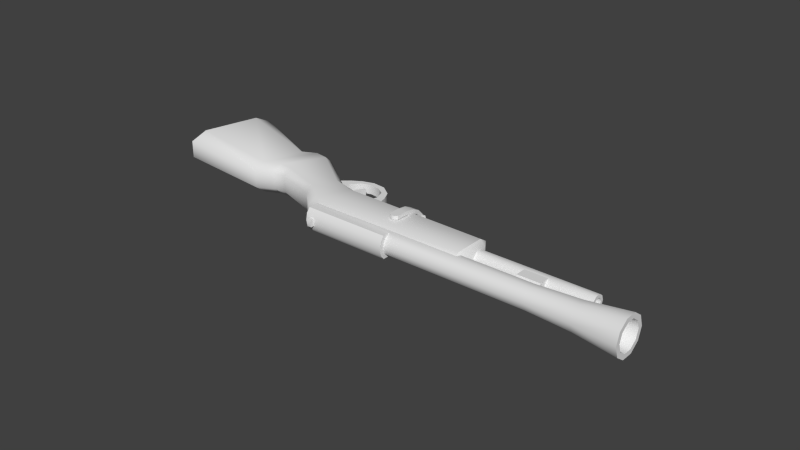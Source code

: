 # Source: rifle.blend  (saved by Blender 2.74.0; exported with 4.5.12 LTS)
import bpy
from mathutils import Matrix  # noqa: F401  (used for matrix-valued properties, if any)

bpy.ops.wm.read_factory_settings(use_empty=True)
scene = bpy.context.scene
scene.name = 'Scene'

# ---- collections
col_collection_1 = bpy.data.collections.new('Collection 1'); scene.collection.children.link(col_collection_1)
col_collection_2 = bpy.data.collections.new('Collection 2'); scene.collection.children.link(col_collection_2)
col_collection_2.hide_render = True
col_collection_2.hide_viewport = True
col_collection_6 = bpy.data.collections.new('Collection 6'); scene.collection.children.link(col_collection_6)
col_collection_6.hide_render = True
col_collection_6.hide_viewport = True
col_collection_7 = bpy.data.collections.new('Collection 7'); scene.collection.children.link(col_collection_7)
col_collection_7.hide_render = True
col_collection_7.hide_viewport = True
col_collection_11 = bpy.data.collections.new('Collection 11'); scene.collection.children.link(col_collection_11)
col_collection_11.hide_render = True
col_collection_11.hide_viewport = True
col_collection_12 = bpy.data.collections.new('Collection 12'); scene.collection.children.link(col_collection_12)
col_collection_12.hide_render = True
col_collection_12.hide_viewport = True

# ---- materials (node trees are filled in below, after node groups)
mat_rifle = bpy.data.materials.new('rifle')
mat_rifle.alpha_threshold = 0.0
mat_rifle.use_transparent_shadow = False
mat_rifle.roughness = 0.5

# ---- material node trees

# ---- world
world_world = bpy.data.worlds.new('World'); scene.world = world_world
world_world.color = (0.05088, 0.05088, 0.05088)
world_world.use_sun_shadow = False
world_world.sun_shadow_jitter_overblur = 0.0
world_world.cycles.sampling_method = 'MANUAL'
world_world.cycles.sample_map_resolution = 256
world_world.light_settings.distance = 30.0

# ---- meshes
me_circle_001 = bpy.data.meshes.new('Circle.001')
me_circle_001.from_pydata([(-0.3808, -1.768, 3.323), (1.845, -1.604, 3.323), (1.576, -1.227, 3.323), (2.48, -0.9523, 3.323), (2.092, -0.6978, 3.323), (2.861, -0.2729, 3.323), (2.341, -0.2729, 3.323), (-0.3808, -1.768, 4.429), (0.7614, -1.612, 3.323), (0.7614, -1.612, 4.429), (-0.3808, -2.223, 3.323), (0.8916, -2.054, 3.323), (-0.3808, -2.223, 4.429), (0.8916, -2.054, 4.429), (1.576, -1.227, 4.429), (1.845, -1.604, 4.429), (2.092, -0.6978, 4.429), (2.48, -0.9523, 4.429), (2.341, -0.2729, 4.429), (2.861, -0.2729, 4.429), (-1.611, -1.768, 3.323), (-1.611, -1.768, 4.429), (-1.611, -2.223, 4.429), (-1.611, -2.223, 3.323), (2.601, -0.5636, 2.89), (1.573, -0.5636, 2.89), (2.601, -0.5636, 4.862), (1.573, -0.5636, 4.862), (2.993, -0.5636, 3.284), (2.993, -0.5636, 4.468), (-1.877, -2.223, 4.13), (-1.877, -2.223, 3.622), (-1.877, -1.768, 3.622), (-1.877, -1.768, 4.13), (-5.185, -0.4216, -4.995), (-5.185, -0.4216, -4.481), (-5.645, -0.4216, -4.995), (-5.645, -0.4216, -4.481), (-1.083, -0.5884, 13.48), (-0.5827, -0.9517, 13.48), (0.03538, -0.9517, 13.48), (0.5354, -0.5884, 13.48), (-1.083, -0.5884, 28.02), (-0.5827, -0.9517, 28.02), (0.03538, -0.9517, 28.02), (0.5354, -0.5884, 28.02), (0.5354, -0.5884, 22.63), (0.03538, -0.9517, 22.63), (-0.5827, -0.9517, 22.63), (-1.083, -0.5884, 22.63), (0.5354, -0.5884, 19.8), (0.03538, -0.9517, 19.8), (-0.5827, -0.9517, 19.8), (-1.083, -0.5884, 19.8), (-1.913, -0.9517, 19.8), (-1.913, -0.9517, 22.63), (-2.216, -0.5884, 19.8), (-2.216, -0.5884, 22.63), (-0.7701, -0.3613, 28.02), (-0.4633, -0.5843, 28.02), (-0.08399, -0.5843, 28.02), (0.2229, -0.3613, 28.02), (-3.804, -1.363, -5.524), (-2.919, -1.363, -5.524), (-2.202, -0.8426, -5.524), (-4.52, -0.8426, 22.59), (-3.804, -1.363, 22.59), (-2.919, -1.363, 22.59), (-2.202, -0.8426, 22.59), (-5.256, -1.377, 33.16), (-4.085, -2.228, 33.16), (-2.638, -2.228, 33.16), (-1.467, -1.377, 33.16), (-1.984, -1.001, 27.98), (-2.835, -1.62, 27.98), (-3.887, -1.62, 27.98), (-4.738, -1.001, 27.98), (-4.772, -1.025, 33.16), (-3.9, -1.659, 33.16), (-2.823, -1.659, 33.16), (-1.951, -1.025, 33.16), (3.658, -0.5734, -8.842), (4.531, -0.5734, -7.81), (5.245, -0.5734, -6.659), (5.701, -0.5734, -5.225), (5.54, -0.5734, -3.623), (4.569, -0.5734, -2.269), (3.337, -0.5734, -1.694), (1.743, -0.5734, -1.323), (2.506, -0.5734, -7.238), (3.759, -0.5734, -7.216), (4.72, -0.5734, -6.319), (5.065, -0.5734, -5.187), (4.896, -0.5734, -3.877), (4.255, -0.5734, -2.909), (3.089, -0.5734, -2.522), (1.743, -0.5734, -2.936), (4.728, -1.923, -15.99), (-0.2684, -1.934, -17.18), (8.651, -2.033, -27.87), (1.681, -2.049, -29.57), (-0.2355, -1.064, -30.04), (10.57, -1.064, -27.4), (-1.479, -1.017, -17.48), (5.711, -1.017, -15.75), (5.413, -1.891, -12.58), (0.5576, -1.902, -13.71), (-0.2355, -1.017, -13.91), (6.206, -1.017, -12.38), (1.575, -1.842, -7.294), (-1.18, -1.853, -8.399), (-1.938, -1.017, -8.702), (2.333, -1.017, -6.991), (0.744, -1.817, -4.516), (-2.934, -1.831, -6.111), (-3.85, -1.017, -6.517), (1.739, -1.017, -4.231), (0.744, -1.65, 13.47), (-2.934, -1.65, 13.47), (-3.85, -1.017, 13.47), (1.739, -1.017, 13.47), (2.747, -1.315, -30.06), (8.089, -1.315, -28.76), (1.278, -0.7448, -30.42), (9.558, -0.7448, -28.4), (2.001, -0.3415, -5.598), (3.058, -0.3415, -5.543), (4.144, -0.3415, -5.163), (3.258, -0.3415, -6.118), (2.163, -0.3415, -6.385), (4.305, -0.3415, -5.518), (0.744, -1.017, 14.09), (-2.934, -1.017, 14.09), (-2.202, -0.8426, 5.075), (-2.919, -1.363, 5.075), (-3.804, -1.363, 5.075), (-4.52, -0.8426, 5.075), (-5.125, -0.8426, -5.524), (-4.704, -1.363, -5.524), (-4.704, -1.363, 5.075), (-5.125, -0.8426, 5.075), (6.547, -1.018, -14.02), (5.64, -1.906, -14.2), (-0.4085, -1.018, -15.37), (0.614, -1.915, -15.16), (-0.3808, 1.824, 3.323), (1.845, 1.66, 3.323), (1.576, 1.283, 3.323), (2.48, 1.008, 3.323), (2.092, 0.7538, 3.323), (2.861, 0.3289, 3.323), (2.341, 0.3289, 3.323), (-0.3808, 1.824, 4.429), (0.7614, 1.668, 3.323), (0.7614, 1.668, 4.429), (-0.3808, 2.279, 3.323), (0.8916, 2.11, 3.323), (-0.3808, 2.279, 4.429), (0.8916, 2.11, 4.429), (1.576, 1.283, 4.429), (1.845, 1.66, 4.429), (2.092, 0.7538, 4.429), (2.48, 1.008, 4.429), (2.341, 0.3289, 4.429), (2.861, 0.3289, 4.429), (-1.611, 1.824, 3.323), (-1.611, 1.824, 4.429), (-1.611, 2.279, 4.429), (-1.611, 2.279, 3.323), (2.601, 0.5635, 2.89), (1.573, 0.5635, 2.89), (2.601, 0.5635, 4.862), (1.573, 0.5635, 4.862), (2.993, 0.5635, 3.284), (2.993, 0.5635, 4.468), (-1.877, 2.279, 4.13), (-1.877, 2.279, 3.622), (-1.877, 1.824, 3.622), (-1.877, 1.824, 4.13), (-5.297, -0.0006213, -4.995), (-5.297, -0.0006213, -4.481), (-5.757, -0.0006213, -4.995), (-5.757, -0.0006213, -4.481), (-5.185, 0.4204, -4.995), (-5.185, 0.4204, -4.481), (-5.645, 0.4204, -4.995), (-5.645, 0.4204, -4.481), (-1.274, -0.0006213, 13.48), (-1.083, 0.5872, 13.48), (-0.5827, 0.9504, 13.48), (0.03538, 0.9504, 13.48), (0.5354, 0.5872, 13.48), (0.7264, -0.0006213, 13.48), (-1.274, -0.0006213, 28.02), (-1.083, 0.5872, 28.02), (-0.5827, 0.9504, 28.02), (0.03538, 0.9504, 28.02), (0.5354, 0.5872, 28.02), (0.7264, -0.0006213, 28.02), (-1.274, -0.0006213, 22.63), (0.7264, -0.0006213, 22.63), (0.5354, 0.5872, 22.63), (0.03538, 0.9504, 22.63), (-0.5827, 0.9504, 22.63), (-1.083, 0.5872, 22.63), (-1.274, -0.0006213, 19.8), (0.7264, -0.0006213, 19.8), (0.5354, 0.5872, 19.8), (0.03538, 0.9504, 19.8), (-0.5827, 0.9504, 19.8), (-1.083, 0.5872, 19.8), (-1.913, 0.9504, 19.8), (-1.913, 0.9504, 22.63), (-2.216, 0.5872, 19.8), (-2.216, 0.5872, 22.63), (-2.216, -0.0006213, 22.63), (-2.216, -0.0006213, 19.8), (-0.8873, -0.0006213, 28.02), (-0.7701, 0.3601, 28.02), (-0.4633, 0.583, 28.02), (-0.08399, 0.583, 28.02), (0.2229, 0.3601, 28.02), (0.3401, -0.0006213, 28.02), (-0.2736, -0.0006213, 24.55), (-3.804, 1.362, -5.524), (-2.919, 1.362, -5.524), (-2.202, 0.8413, -5.524), (-1.929, -0.0006213, -5.524), (-4.794, -0.0006213, 22.59), (-4.52, 0.8413, 22.59), (-3.804, 1.362, 22.59), (-2.919, 1.362, 22.59), (-2.202, 0.8413, 22.59), (-1.929, -0.0006213, 22.59), (-5.703, -0.0006213, 33.16), (-5.256, 1.376, 33.16), (-4.085, 2.226, 33.16), (-2.638, 2.226, 33.16), (-1.467, 1.376, 33.16), (-1.02, -0.0006213, 33.16), (-5.064, -0.0006213, 27.98), (-1.659, -0.0006213, 27.98), (-1.984, 0.9999, 27.98), (-2.835, 1.618, 27.98), (-3.887, 1.618, 27.98), (-4.738, 0.9999, 27.98), (-5.105, -0.0006213, 33.16), (-4.772, 1.024, 33.16), (-3.9, 1.657, 33.16), (-2.823, 1.657, 33.16), (-1.951, 1.024, 33.16), (-1.618, -0.0006213, 33.16), (-3.361, -0.0006213, 26.56), (-3.361, -0.0006213, -5.524), (3.658, 0.5722, -8.842), (4.531, 0.5722, -7.81), (5.245, 0.5722, -6.659), (5.701, 0.5722, -5.225), (5.54, 0.5722, -3.623), (4.569, 0.5722, -2.269), (3.337, 0.5722, -1.694), (1.743, 0.5722, -1.323), (2.506, 0.5722, -7.238), (3.759, 0.5722, -7.216), (4.72, 0.5722, -6.319), (5.065, 0.5722, -5.187), (4.896, 0.5722, -3.877), (4.255, 0.5722, -2.909), (3.089, 0.5722, -2.522), (1.743, 0.5722, -2.936), (4.728, 1.922, -15.99), (-0.2684, 1.933, -17.18), (8.651, 2.032, -27.87), (1.681, 2.047, -29.57), (-0.2355, 1.063, -30.04), (10.57, 1.063, -27.4), (-1.479, 1.016, -17.48), (5.711, 1.016, -15.75), (-0.2355, -0.0006213, -30.04), (10.57, -0.0006213, -27.4), (-1.479, -0.0006213, -17.48), (5.711, -0.0006213, -15.75), (5.413, 1.89, -12.58), (0.5576, 1.901, -13.71), (-0.2355, 1.016, -13.91), (6.206, 1.016, -12.38), (-0.2355, -0.0006213, -13.91), (6.206, -0.0006213, -12.38), (1.575, 1.841, -7.294), (-1.18, 1.851, -8.399), (-1.938, 1.016, -8.702), (2.333, 1.016, -6.991), (-1.938, -0.0006213, -8.702), (2.333, -0.0006213, -6.991), (0.744, 1.815, -4.516), (-2.934, 1.83, -6.111), (-3.85, 1.016, -6.517), (1.739, 1.016, -4.231), (-3.85, -0.0006213, -6.517), (1.739, -0.0006213, -4.231), (0.744, 1.649, 13.47), (-2.934, 1.649, 13.47), (-3.85, 1.016, 13.47), (1.739, 1.016, 13.47), (-3.85, -0.0006213, 13.47), (1.739, -0.0006213, 13.47), (2.747, 1.313, -30.06), (8.089, 1.313, -28.76), (1.278, 0.7436, -30.42), (9.558, 0.7436, -28.4), (1.278, -0.0006213, -30.42), (9.558, -0.0006213, -28.4), (2.759, -0.0006213, -30.06), (8.071, -0.0006213, -28.77), (2.001, 0.3414, -5.598), (3.058, 0.3414, -5.543), (4.144, 0.3414, -5.163), (3.258, 0.3414, -6.118), (2.163, 0.3414, -6.385), (4.305, 0.3414, -5.518), (0.744, -0.0006213, 14.09), (-2.934, -0.0006213, 14.09), (0.744, 1.016, 14.09), (-2.934, 1.016, 14.09), (-4.794, -0.0006213, 5.075), (-1.929, -0.0006213, 5.075), (-2.202, 0.8413, 5.075), (-2.919, 1.362, 5.075), (-3.804, 1.362, 5.075), (-4.52, 0.8413, 5.075), (-5.125, 0.8413, -5.524), (-5.297, -0.0006213, -5.524), (-4.704, 1.362, -5.524), (-4.704, 1.362, 5.075), (-5.125, 0.8413, 5.075), (-5.297, -0.0006213, 5.075), (6.547, -0.0006213, -14.02), (6.547, 1.017, -14.02), (5.64, 1.905, -14.2), (-0.4085, -0.0006213, -15.37), (-0.4085, 1.017, -15.37), (0.614, 1.914, -15.16)], [], [(0, 8, 11, 10), (15, 14, 9, 13), (4, 6, 5, 3), (15, 17, 16, 14), (2, 4, 3, 1), (13, 9, 7, 12), (8, 2, 1, 11), (12, 7, 21, 22), (0, 10, 23, 20), (17, 19, 18, 16), (170, 169, 24, 25), (24, 26, 27, 25), (173, 174, 29, 28), (31, 32, 20, 23), (22, 21, 33, 30), (30, 33, 32, 31), (7, 9, 8, 0), (9, 14, 2, 8), (14, 16, 4, 2), (16, 18, 6, 4), (10, 11, 13, 12), (11, 1, 15, 13), (1, 3, 17, 15), (3, 5, 19, 17), (7, 0, 32, 33), (10, 12, 30, 31), (10, 31, 23), (0, 20, 32), (12, 22, 30), (7, 33, 21), (29, 26, 24, 28), (169, 173, 28, 24), (174, 171, 26, 29), (26, 171, 172, 27), (36, 37, 182, 181), (35, 180, 182, 37), (179, 34, 36, 181), (36, 34, 35, 37), (200, 198, 45, 46), (46, 45, 44, 47), (47, 44, 43, 48), (48, 43, 42, 49), (49, 42, 193, 199), (51, 47, 48, 52), (50, 46, 47, 51), (206, 200, 46, 50), (53, 52, 54, 56), (205, 53, 56, 216), (192, 206, 50, 41), (41, 50, 51, 40), (40, 51, 52, 39), (39, 52, 53, 38), (38, 53, 205, 187), (56, 57, 215, 216), (54, 55, 57, 56), (48, 49, 57, 55), (49, 199, 215, 57), (52, 48, 55, 54), (45, 198, 222, 61), (44, 45, 61, 60), (43, 44, 60, 59), (42, 43, 59, 58), (193, 42, 58, 217), (61, 222, 223), (60, 61, 223), (59, 60, 223), (58, 59, 223), (217, 58, 223), (325, 233, 68, 133), (133, 68, 67, 134), (134, 67, 66, 135), (135, 66, 65, 136), (136, 65, 228, 324), (73, 241, 239, 72), (74, 73, 72, 71), (75, 74, 71, 70), (76, 75, 70, 69), (240, 76, 69, 234), (228, 65, 76, 240), (65, 66, 75, 76), (66, 67, 74, 75), (67, 68, 73, 74), (68, 233, 241, 73), (72, 239, 251, 80), (71, 72, 80, 79), (70, 71, 79, 78), (69, 70, 78, 77), (234, 69, 77, 246), (80, 251, 252), (79, 80, 252), (78, 79, 252), (77, 78, 252), (246, 77, 252), (227, 64, 253), (64, 63, 253), (63, 62, 253), (88, 96, 95, 87), (87, 95, 94, 86), (86, 94, 93, 85), (85, 93, 92, 84), (84, 92, 91, 83), (83, 91, 90, 82), (82, 90, 89, 81), (126, 128, 130, 127), (125, 129, 128, 126), (316, 127, 130, 319), (318, 317, 128, 129), (262, 89, 90, 263), (260, 87, 86, 259), (258, 85, 84, 257), (315, 126, 127, 316), (256, 83, 82, 255), (267, 94, 95, 268), (265, 92, 93, 266), (263, 90, 91, 264), (261, 88, 87, 260), (259, 86, 85, 258), (314, 125, 126, 315), (257, 84, 83, 256), (268, 95, 96, 269), (266, 93, 94, 267), (317, 319, 130, 128), (264, 91, 92, 265), (98, 100, 99, 97), (142, 141, 108, 105), (103, 101, 100, 98), (280, 278, 101, 103), (97, 99, 102, 104), (141, 336, 287, 108), (102, 99, 122, 124), (100, 101, 123, 121), (104, 102, 279, 281), (105, 108, 112, 109), (339, 143, 107, 286), (143, 144, 106, 107), (144, 142, 105, 106), (109, 112, 116, 113), (112, 293, 299, 116), (108, 287, 293, 112), (286, 107, 111, 292), (107, 106, 110, 111), (119, 118, 132), (113, 116, 120, 117), (292, 111, 115, 298), (111, 110, 114, 115), (110, 109, 113, 114), (117, 120, 131), (320, 131, 120, 305), (116, 299, 305, 120), (298, 115, 119, 304), (115, 114, 118, 119), (279, 102, 124, 311), (101, 278, 310, 123), (99, 100, 121, 122), (123, 310, 312, 121), (121, 312, 313, 122), (122, 313, 311, 124), (321, 132, 131, 320), (304, 119, 132, 321), (118, 117, 131, 132), (114, 113, 117, 118), (138, 139, 140, 137), (136, 324, 335, 140), (62, 135, 139, 138), (63, 134, 135, 62), (64, 133, 134, 63), (135, 136, 140, 139), (137, 140, 335, 331), (253, 137, 331), (227, 325, 133, 64), (253, 62, 138, 137), (98, 97, 142, 144), (103, 98, 144, 143), (280, 103, 143, 339), (104, 281, 336, 141), (97, 104, 141, 142), (106, 105, 109, 110), (145, 155, 156, 153), (160, 158, 154, 159), (149, 148, 150, 151), (160, 159, 161, 162), (147, 146, 148, 149), (158, 157, 152, 154), (153, 156, 146, 147), (157, 167, 166, 152), (145, 165, 168, 155), (162, 161, 163, 164), (169, 170, 172, 171), (176, 168, 165, 177), (167, 175, 178, 166), (175, 176, 177, 178), (152, 145, 153, 154), (154, 153, 147, 159), (159, 147, 149, 161), (161, 149, 151, 163), (155, 157, 158, 156), (156, 158, 160, 146), (146, 160, 162, 148), (148, 162, 164, 150), (152, 178, 177, 145), (155, 176, 175, 157), (155, 168, 176), (145, 177, 165), (157, 175, 167), (152, 166, 178), (174, 173, 169, 171), (185, 181, 182, 186), (184, 186, 182, 180), (179, 181, 185, 183), (185, 186, 184, 183), (200, 201, 197, 198), (201, 202, 196, 197), (202, 203, 195, 196), (203, 204, 194, 195), (204, 199, 193, 194), (208, 209, 203, 202), (207, 208, 202, 201), (206, 207, 201, 200), (210, 213, 211, 209), (205, 216, 213, 210), (192, 191, 207, 206), (191, 190, 208, 207), (190, 189, 209, 208), (189, 188, 210, 209), (188, 187, 205, 210), (213, 216, 215, 214), (211, 213, 214, 212), (203, 212, 214, 204), (204, 214, 215, 199), (209, 211, 212, 203), (197, 221, 222, 198), (196, 220, 221, 197), (195, 219, 220, 196), (194, 218, 219, 195), (193, 217, 218, 194), (221, 223, 222), (220, 223, 221), (219, 223, 220), (218, 223, 219), (217, 223, 218), (325, 326, 232, 233), (326, 327, 231, 232), (327, 328, 230, 231), (328, 329, 229, 230), (329, 324, 228, 229), (242, 238, 239, 241), (243, 237, 238, 242), (244, 236, 237, 243), (245, 235, 236, 244), (240, 234, 235, 245), (228, 240, 245, 229), (229, 245, 244, 230), (230, 244, 243, 231), (231, 243, 242, 232), (232, 242, 241, 233), (238, 250, 251, 239), (237, 249, 250, 238), (236, 248, 249, 237), (235, 247, 248, 236), (234, 246, 247, 235), (250, 252, 251), (249, 252, 250), (248, 252, 249), (247, 252, 248), (246, 252, 247), (227, 253, 226), (226, 253, 225), (225, 253, 224), (261, 260, 268, 269), (260, 259, 267, 268), (259, 258, 266, 267), (258, 257, 265, 266), (257, 256, 264, 265), (256, 255, 263, 264), (255, 254, 262, 263), (315, 316, 319, 317), (314, 315, 317, 318), (271, 270, 272, 273), (338, 282, 285, 337), (276, 271, 273, 274), (280, 276, 274, 278), (270, 277, 275, 272), (337, 285, 287, 336), (275, 309, 307, 272), (273, 306, 308, 274), (277, 281, 279, 275), (282, 288, 291, 285), (339, 286, 284, 340), (340, 284, 283, 341), (341, 283, 282, 338), (288, 294, 297, 291), (291, 297, 299, 293), (285, 291, 293, 287), (286, 292, 290, 284), (284, 290, 289, 283), (302, 323, 301), (294, 300, 303, 297), (292, 298, 296, 290), (290, 296, 295, 289), (289, 295, 294, 288), (300, 322, 303), (320, 305, 303, 322), (297, 303, 305, 299), (298, 304, 302, 296), (296, 302, 301, 295), (279, 311, 309, 275), (274, 308, 310, 278), (272, 307, 306, 273), (308, 306, 312, 310), (306, 307, 313, 312), (307, 309, 311, 313), (321, 320, 322, 323), (304, 321, 323, 302), (301, 323, 322, 300), (295, 301, 300, 294), (332, 330, 334, 333), (329, 334, 335, 324), (224, 332, 333, 328), (225, 224, 328, 327), (226, 225, 327, 326), (328, 333, 334, 329), (330, 331, 335, 334), (253, 331, 330), (227, 226, 326, 325), (253, 330, 332, 224), (271, 341, 338, 270), (276, 340, 341, 271), (280, 339, 340, 276), (277, 337, 336, 281), (270, 338, 337, 277), (283, 289, 288, 282), (255, 82, 81, 254), (27, 172, 170, 25)])
me_circle_001.polygons.foreach_set('use_smooth', [True] * 333)
_k = set([(0, 8), (0, 20), (1, 3), (1, 11), (2, 4), (2, 8), (3, 5), (4, 6), (7, 9), (7, 21), (9, 14), (10, 11), (10, 23), (12, 13), (12, 22), (13, 15), (14, 16), (15, 17), (16, 18), (17, 19), (20, 23), (20, 32), (21, 22), (21, 33), (22, 30), (23, 31), (24, 25), (24, 28), (24, 169), (25, 27), (25, 170), (26, 27), (26, 29), (26, 171), (27, 172), (28, 29), (30, 31), (32, 33), (34, 36), (35, 37), (36, 37), (36, 181), (37, 182), (42, 43), (42, 193), (43, 44), (44, 45), (45, 198), (48, 49), (48, 52), (48, 55), (49, 199), (52, 53), (52, 54), (53, 205), (54, 55), (54, 56), (55, 57), (56, 216), (57, 215), (58, 59), (58, 217), (59, 60), (60, 61), (61, 222), (62, 63), (62, 138), (63, 64), (64, 227), (69, 70), (69, 234), (70, 71), (71, 72), (72, 239), (77, 78), (77, 246), (78, 79), (79, 80), (80, 251), (81, 82), (82, 83), (83, 84), (84, 85), (85, 86), (86, 87), (87, 88), (89, 90), (90, 91), (91, 92), (92, 93), (93, 94), (94, 95), (95, 96), (99, 100), (99, 102), (100, 101), (101, 278), (102, 279), (117, 118), (117, 120), (118, 119), (119, 304), (120, 305), (125, 126), (126, 127), (127, 130), (127, 316), (128, 129), (128, 130), (130, 319), (135, 136), (135, 139), (136, 324), (137, 138), (137, 331), (138, 139), (139, 140), (140, 335), (145, 153), (145, 165), (146, 148), (146, 156), (147, 149), (147, 153), (148, 150), (149, 151), (152, 154), (152, 166), (154, 159), (155, 156), (155, 168), (157, 158), (157, 167), (158, 160), (159, 161), (160, 162), (161, 163), (162, 164), (165, 168), (165, 177), (166, 167), (166, 178), (167, 175), (168, 176), (169, 170), (169, 173), (170, 172), (171, 172), (171, 174), (173, 174), (175, 176), (177, 178), (181, 185), (182, 186), (183, 185), (184, 186), (185, 186), (193, 194), (194, 195), (195, 196), (196, 197), (197, 198), (199, 204), (203, 204), (203, 209), (203, 212), (205, 210), (209, 210), (209, 211), (211, 212), (211, 213), (212, 214), (213, 216), (214, 215), (217, 218), (218, 219), (219, 220), (220, 221), (221, 222), (224, 225), (224, 332), (225, 226), (226, 227), (234, 235), (235, 236), (236, 237), (237, 238), (238, 239), (246, 247), (247, 248), (248, 249), (249, 250), (250, 251), (254, 255), (255, 256), (256, 257), (257, 258), (258, 259), (259, 260), (260, 261), (262, 263), (263, 264), (264, 265), (265, 266), (266, 267), (267, 268), (268, 269), (272, 273), (272, 275), (273, 274), (274, 278), (275, 279), (300, 301), (300, 303), (301, 302), (302, 304), (303, 305), (314, 315), (315, 316), (316, 319), (317, 318), (317, 319), (324, 329), (328, 329), (328, 333), (330, 331), (330, 332), (332, 333), (333, 334), (334, 335)])
me_circle_001.attributes.new('sharp_edge', 'BOOLEAN', 'EDGE').data.foreach_set('value', [ (min(e.vertices), max(e.vertices)) in _k for e in me_circle_001.edges])
_uv = me_circle_001.uv_layers.new(name='UVMap')
_uv.uv.foreach_set('vector', [0.9307, 0.3582, 0.9302, 0.324, 0.9435, 0.3238, 0.9434, 0.3586, 0.9732, 0.2936, 0.9871, 0.2939, 0.987, 0.322, 0.9737, 0.3224, 0.9262, 0.2711, 0.9234, 0.2537, 0.9386, 0.2425, 0.9413, 0.2685, 0.9732, 0.2936, 0.9742, 0.2675, 0.989, 0.2697, 0.9871, 0.2939, 0.9289, 0.2958, 0.9262, 0.2711, 0.9413, 0.2685, 0.943, 0.2951, 0.9737, 0.3224, 0.987, 0.322, 0.9881, 0.3567, 0.9753, 0.3578, 0.9302, 0.324, 0.9289, 0.2958, 0.943, 0.2951, 0.9435, 0.3238, 0.9753, 0.3578, 0.9881, 0.3567, 0.9876, 0.3918, 0.9747, 0.3916, 0.9307, 0.3582, 0.9434, 0.3586, 0.946, 0.3918, 0.9332, 0.3928, 0.9742, 0.2675, 0.9764, 0.2425, 0.9912, 0.2529, 0.989, 0.2697, 0.9227, 0.09624, 0.8875, 0.09624, 0.8875, 0.0576, 0.9227, 0.0576, 0.9227, 0.02237, 0.9904, 0.02237, 0.9904, 0.0576, 0.9227, 0.0576, 0.8684, 0.09624, 0.8279, 0.09624, 0.8279, 0.0576, 0.8684, 0.0576, 0.9545, 0.3966, 0.9525, 0.4078, 0.9412, 0.4042, 0.946, 0.3918, 0.9747, 0.3916, 0.98, 0.4048, 0.9677, 0.4086, 0.9662, 0.3966, 0.9662, 0.3966, 0.9677, 0.4086, 0.9525, 0.4078, 0.9545, 0.3966, 0.4563, 0.7231, 0.4563, 0.6898, 0.4882, 0.6898, 0.4882, 0.7231, 0.4563, 0.6898, 0.4563, 0.6638, 0.4882, 0.6638, 0.4882, 0.6898, 0.4563, 0.6638, 0.4563, 0.6425, 0.4882, 0.6425, 0.4882, 0.6638, 0.4563, 0.6425, 0.4563, 0.6283, 0.4882, 0.6283, 0.4882, 0.6425, 0.9434, 0.3586, 0.9435, 0.3238, 0.9737, 0.3224, 0.9753, 0.3578, 0.9435, 0.3238, 0.943, 0.2951, 0.9732, 0.2936, 0.9737, 0.3224, 0.943, 0.2951, 0.9413, 0.2685, 0.9742, 0.2675, 0.9732, 0.2936, 0.9413, 0.2685, 0.9386, 0.2425, 0.9764, 0.2425, 0.9742, 0.2675, 0.4563, 0.7231, 0.4882, 0.7231, 0.4796, 0.7662, 0.4649, 0.7662, 0.9434, 0.3586, 0.9753, 0.3578, 0.9662, 0.3966, 0.9545, 0.3966, 0.9434, 0.3586, 0.9545, 0.3966, 0.946, 0.3918, 0.4882, 0.7231, 0.4882, 0.7585, 0.4796, 0.7662, 0.9753, 0.3578, 0.9747, 0.3916, 0.9662, 0.3966, 0.4563, 0.7231, 0.4649, 0.7662, 0.4563, 0.7585, 0.9768, 0.008928, 0.9904, 0.02237, 0.9227, 0.02237, 0.9363, 0.008928, 0.8875, 0.09624, 0.8684, 0.09624, 0.8684, 0.0576, 0.8875, 0.0576, 0.8279, 0.09624, 0.8088, 0.09624, 0.8088, 0.0576, 0.8279, 0.0576, 0.8088, 0.0576, 0.8088, 0.09624, 0.7736, 0.09624, 0.7736, 0.0576, 0.5192, 0.3816, 0.5187, 0.3709, 0.5273, 0.3717, 0.5273, 0.3805, 0.5179, 0.3609, 0.5273, 0.3626, 0.5273, 0.3717, 0.5187, 0.3709, 0.5273, 0.3891, 0.5186, 0.3909, 0.5192, 0.3816, 0.5273, 0.3805, 0.5192, 0.3816, 0.5096, 0.382, 0.5091, 0.3713, 0.5187, 0.3709, 0.7698, 0.5089, 0.7698, 0.4004, 0.7822, 0.4004, 0.7822, 0.5089, 0.7822, 0.5089, 0.7822, 0.4004, 0.7946, 0.4004, 0.7946, 0.5089, 0.7946, 0.5089, 0.7946, 0.4004, 0.8071, 0.4004, 0.8071, 0.5089, 0.8071, 0.5089, 0.8071, 0.4004, 0.8195, 0.4004, 0.8195, 0.5089, 0.8195, 0.5089, 0.8195, 0.4004, 0.832, 0.4004, 0.832, 0.5089, 0.7946, 0.5661, 0.7946, 0.5089, 0.8071, 0.5089, 0.8071, 0.5661, 0.7822, 0.5661, 0.7822, 0.5089, 0.7946, 0.5089, 0.7946, 0.5661, 0.7698, 0.5661, 0.7698, 0.5089, 0.7822, 0.5089, 0.7822, 0.5661, 0.9644, 0.612, 0.9743, 0.6227, 0.9434, 0.6166, 0.9406, 0.6077, 0.9616, 0.5963, 0.9644, 0.612, 0.9406, 0.6077, 0.9407, 0.5963, 0.7698, 0.6932, 0.7698, 0.5661, 0.7822, 0.5661, 0.7822, 0.6932, 0.7822, 0.6932, 0.7822, 0.5661, 0.7946, 0.5661, 0.7946, 0.6932, 0.7946, 0.6932, 0.7946, 0.5661, 0.8071, 0.5661, 0.8071, 0.6932, 0.8071, 0.6932, 0.8071, 0.5661, 0.8195, 0.5661, 0.8195, 0.6932, 0.8195, 0.6932, 0.8195, 0.5661, 0.832, 0.5661, 0.832, 0.6932, 0.9406, 0.6077, 0.8903, 0.6071, 0.89, 0.5963, 0.9407, 0.5963, 0.9434, 0.6166, 0.8875, 0.6168, 0.8903, 0.6071, 0.9406, 0.6077, 0.8558, 0.6235, 0.8658, 0.6123, 0.8903, 0.6071, 0.8875, 0.6168, 0.8658, 0.6123, 0.8687, 0.5963, 0.89, 0.5963, 0.8903, 0.6071, 0.9435, 0.6428, 0.8876, 0.643, 0.8875, 0.6168, 0.9434, 0.6166, 0.7591, 0.7247, 0.763, 0.7365, 0.7552, 0.7365, 0.7528, 0.7293, 0.7491, 0.7174, 0.7591, 0.7247, 0.7528, 0.7293, 0.7467, 0.7248, 0.7366, 0.7174, 0.7491, 0.7174, 0.7467, 0.7248, 0.739, 0.7248, 0.7266, 0.7247, 0.7366, 0.7174, 0.739, 0.7248, 0.7329, 0.7293, 0.7227, 0.7365, 0.7266, 0.7247, 0.7329, 0.7293, 0.7305, 0.7365, 0.8446, 0.7497, 0.8378, 0.7461, 0.8742, 0.6852, 0.8517, 0.7525, 0.8446, 0.7497, 0.8742, 0.6852, 0.859, 0.7545, 0.8517, 0.7525, 0.8742, 0.6852, 0.8666, 0.7557, 0.859, 0.7545, 0.8742, 0.6852, 0.8742, 0.7562, 0.8666, 0.7557, 0.8742, 0.6852, 0.6844, 0.4165, 0.6909, 0.7731, 0.6734, 0.7749, 0.6663, 0.4168, 0.6663, 0.4168, 0.6734, 0.7749, 0.6556, 0.7764, 0.6484, 0.4171, 0.6484, 0.4171, 0.6556, 0.7764, 0.6376, 0.7777, 0.6304, 0.4175, 0.6304, 0.4175, 0.6376, 0.7777, 0.6202, 0.7787, 0.6129, 0.4139, 0.6129, 0.4139, 0.6202, 0.7787, 0.6028, 0.7793, 0.5937, 0.4133, 0.6898, 0.8802, 0.7097, 0.8754, 0.7431, 0.9704, 0.7165, 0.9786, 0.6692, 0.8841, 0.6898, 0.8802, 0.7165, 0.9786, 0.6896, 0.9849, 0.6482, 0.887, 0.6692, 0.8841, 0.6896, 0.9849, 0.6625, 0.9894, 0.6269, 0.889, 0.6482, 0.887, 0.6625, 0.9894, 0.6353, 0.9923, 0.6055, 0.8901, 0.6269, 0.889, 0.6353, 0.9923, 0.6081, 0.9936, 0.6028, 0.7793, 0.6202, 0.7787, 0.6269, 0.889, 0.6055, 0.8901, 0.6202, 0.7787, 0.6376, 0.7777, 0.6482, 0.887, 0.6269, 0.889, 0.6376, 0.7777, 0.6556, 0.7764, 0.6692, 0.8841, 0.6482, 0.887, 0.6556, 0.7764, 0.6734, 0.7749, 0.6898, 0.8802, 0.6692, 0.8841, 0.6734, 0.7749, 0.6909, 0.7731, 0.7097, 0.8754, 0.6898, 0.8802, 0.53, 0.03504, 0.539, 0.06275, 0.527, 0.06275, 0.5203, 0.04212, 0.5065, 0.01792, 0.53, 0.03504, 0.5203, 0.04212, 0.5027, 0.02937, 0.4773, 0.01792, 0.5065, 0.01792, 0.5027, 0.02937, 0.481, 0.02937, 0.4538, 0.03504, 0.4773, 0.01792, 0.481, 0.02937, 0.4635, 0.04212, 0.4448, 0.06275, 0.4538, 0.03504, 0.4635, 0.04212, 0.4568, 0.06275, 0.9288, 0.7394, 0.9173, 0.7297, 0.9846, 0.6618, 0.9417, 0.7472, 0.9288, 0.7394, 0.9846, 0.6618, 0.9557, 0.7529, 0.9417, 0.7472, 0.9846, 0.6618, 0.9704, 0.7563, 0.9557, 0.7529, 0.9846, 0.6618, 0.9854, 0.7574, 0.9704, 0.7563, 0.9846, 0.6618, 0.04018, 0.5075, 0.05713, 0.513, 0.04018, 0.5363, 0.05713, 0.513, 0.0676, 0.5274, 0.04018, 0.5363, 0.0676, 0.5274, 0.0676, 0.5453, 0.04018, 0.5363, 0.7539, 0.06696, 0.749, 0.1008, 0.7196, 0.08952, 0.7198, 0.06967, 0.7198, 0.06967, 0.7196, 0.08952, 0.6912, 0.08427, 0.6944, 0.0705, 0.6944, 0.0705, 0.6912, 0.08427, 0.6658, 0.08368, 0.6657, 0.07105, 0.6657, 0.07105, 0.6658, 0.08368, 0.6387, 0.08311, 0.6389, 0.07183, 0.6389, 0.07183, 0.6387, 0.08311, 0.6127, 0.08515, 0.6112, 0.07152, 0.6112, 0.07152, 0.6127, 0.08515, 0.5819, 0.09118, 0.5841, 0.06945, 0.5841, 0.06945, 0.5819, 0.09118, 0.5573, 0.1052, 0.5573, 0.06464, 0.9474, 0.2084, 0.9478, 0.1957, 0.9723, 0.1983, 0.9722, 0.2064, 0.9246, 0.2115, 0.9246, 0.1946, 0.9478, 0.1957, 0.9474, 0.2084, 0.9863, 0.2066, 0.9722, 0.2064, 0.9723, 0.1983, 0.9864, 0.1985, 0.9259, 0.1797, 0.9485, 0.1824, 0.9478, 0.1957, 0.9246, 0.1946, 0.5677, 0.1271, 0.5573, 0.1052, 0.5819, 0.09118, 0.5916, 0.1157, 0.718, 0.04737, 0.7198, 0.06967, 0.6944, 0.0705, 0.6941, 0.05049, 0.6662, 0.052, 0.6657, 0.07105, 0.6389, 0.07183, 0.6399, 0.05167, 0.9492, 0.2231, 0.9474, 0.2084, 0.9722, 0.2064, 0.9735, 0.2206, 0.6132, 0.04994, 0.6112, 0.07152, 0.5841, 0.06945, 0.5876, 0.04667, 0.6889, 0.109, 0.6912, 0.08427, 0.7196, 0.08952, 0.714, 0.1137, 0.6399, 0.1065, 0.6387, 0.08311, 0.6658, 0.08368, 0.6654, 0.107, 0.5916, 0.1157, 0.5819, 0.09118, 0.6127, 0.08515, 0.617, 0.1089, 0.7509, 0.04196, 0.7539, 0.06696, 0.7198, 0.06967, 0.718, 0.04737, 0.6941, 0.05049, 0.6944, 0.0705, 0.6657, 0.07105, 0.6662, 0.052, 0.9266, 0.2261, 0.9246, 0.2115, 0.9474, 0.2084, 0.9492, 0.2231, 0.6399, 0.05167, 0.6389, 0.07183, 0.6112, 0.07152, 0.6132, 0.04994, 0.714, 0.1137, 0.7196, 0.08952, 0.749, 0.1008, 0.7415, 0.1224, 0.6654, 0.107, 0.6658, 0.08368, 0.6912, 0.08427, 0.6889, 0.109, 0.9485, 0.1824, 0.9734, 0.1834, 0.9723, 0.1983, 0.9478, 0.1957, 0.617, 0.1089, 0.6127, 0.08515, 0.6387, 0.08311, 0.6399, 0.1065, 0.3225, 0.3605, 0.3442, 0.1142, 0.4825, 0.131, 0.4313, 0.3923, 0.4443, 0.4313, 0.4663, 0.4367, 0.4627, 0.4658, 0.4405, 0.4625, 0.2951, 0.3518, 0.2982, 0.1077, 0.3442, 0.1142, 0.3225, 0.3605, 0.276, 0.352, 0.2759, 0.1076, 0.2982, 0.1077, 0.2951, 0.3518, 0.4313, 0.3923, 0.4825, 0.131, 0.5245, 0.1354, 0.4615, 0.3976, 0.4663, 0.4367, 0.4856, 0.4374, 0.4813, 0.4701, 0.4627, 0.4658, 0.08567, 0.7548, 0.1089, 0.7964, 0.08795, 0.8133, 0.07665, 0.7837, 0.1079, 0.9424, 0.08435, 0.9831, 0.07603, 0.9515, 0.08749, 0.922, 0.4615, 0.3976, 0.5245, 0.1354, 0.5445, 0.1402, 0.4837, 0.3992, 0.4405, 0.4625, 0.4627, 0.4658, 0.4168, 0.5919, 0.3922, 0.5871, 0.276, 0.4026, 0.3008, 0.4015, 0.3025, 0.4397, 0.276, 0.4397, 0.3008, 0.4015, 0.3342, 0.4077, 0.333, 0.4426, 0.3025, 0.4397, 0.3342, 0.4077, 0.4443, 0.4313, 0.4405, 0.4625, 0.333, 0.4426, 0.3922, 0.5871, 0.4168, 0.5919, 0.4105, 0.6517, 0.3856, 0.6476, 0.4168, 0.5919, 0.4372, 0.5964, 0.4307, 0.6529, 0.4105, 0.6517, 0.4627, 0.4658, 0.4813, 0.4701, 0.4372, 0.5964, 0.4168, 0.5919, 0.276, 0.4397, 0.3025, 0.4397, 0.2992, 0.5754, 0.276, 0.575, 0.3025, 0.4397, 0.333, 0.4426, 0.3262, 0.5765, 0.2992, 0.5754, 0.03435, 0.7188, 0.01995, 0.6994, 0.03738, 0.6969, 0.3856, 0.6476, 0.4105, 0.6517, 0.4082, 0.9896, 0.3863, 0.9894, 0.276, 0.575, 0.2992, 0.5754, 0.2931, 0.6324, 0.276, 0.6318, 0.2992, 0.5754, 0.3262, 0.5765, 0.3146, 0.6343, 0.2931, 0.6324, 0.3262, 0.5765, 0.3922, 0.5871, 0.3856, 0.6476, 0.3146, 0.6343, 0.01995, 0.6241, 0.03601, 0.602, 0.03864, 0.6269, 0.05912, 0.6272, 0.03864, 0.6269, 0.03601, 0.602, 0.06004, 0.601, 0.4105, 0.6517, 0.4307, 0.6529, 0.4275, 0.9898, 0.4082, 0.9896, 0.276, 0.6318, 0.2931, 0.6324, 0.2962, 0.9891, 0.276, 0.9891, 0.2931, 0.6324, 0.3146, 0.6343, 0.3171, 0.9889, 0.2962, 0.9891, 0.06204, 0.7537, 0.08567, 0.7548, 0.07665, 0.7837, 0.06193, 0.7835, 0.08435, 0.9831, 0.06124, 0.9838, 0.06135, 0.9516, 0.07603, 0.9515, 0.1089, 0.7964, 0.1079, 0.9424, 0.08749, 0.922, 0.08795, 0.8133, 0.07603, 0.9515, 0.06135, 0.9516, 0.06146, 0.9216, 0.08749, 0.922, 0.08749, 0.922, 0.06146, 0.9216, 0.06183, 0.8137, 0.08795, 0.8133, 0.08795, 0.8133, 0.06183, 0.8137, 0.06193, 0.7835, 0.07665, 0.7837, 0.05664, 0.6983, 0.03738, 0.6969, 0.03864, 0.6269, 0.05912, 0.6272, 0.05586, 0.7204, 0.03435, 0.7188, 0.03738, 0.6969, 0.05664, 0.6983, 0.01995, 0.6994, 0.01995, 0.6241, 0.03864, 0.6269, 0.03738, 0.6969, 0.3146, 0.6343, 0.3856, 0.6476, 0.3863, 0.9894, 0.3171, 0.9889, 0.8972, 0.7729, 0.8972, 0.9863, 0.8837, 0.9863, 0.8837, 0.7729, 0.6129, 0.4139, 0.5937, 0.4133, 0.5934, 0.4032, 0.6083, 0.4032, 0.9153, 0.7729, 0.9153, 0.9863, 0.8972, 0.9863, 0.8972, 0.7729, 0.9331, 0.7729, 0.9331, 0.9863, 0.9153, 0.9863, 0.9153, 0.7729, 0.9509, 0.7729, 0.9509, 0.9863, 0.9331, 0.9863, 0.9331, 0.7729, 0.6304, 0.4175, 0.6129, 0.4139, 0.6083, 0.4032, 0.6196, 0.4053, 0.8837, 0.7729, 0.8837, 0.9863, 0.8664, 0.9863, 0.8664, 0.7729, 0.04018, 0.5363, 0.05713, 0.5719, 0.04018, 0.5753, 0.9688, 0.7729, 0.9688, 0.9863, 0.9509, 0.9863, 0.9509, 0.7729, 0.04018, 0.5363, 0.0676, 0.5453, 0.0676, 0.5634, 0.05713, 0.5719, 0.3225, 0.3605, 0.4313, 0.3923, 0.4443, 0.4313, 0.3342, 0.4077, 0.2951, 0.3518, 0.3225, 0.3605, 0.3342, 0.4077, 0.3008, 0.4015, 0.276, 0.352, 0.2951, 0.3518, 0.3008, 0.4015, 0.276, 0.4026, 0.4615, 0.3976, 0.4837, 0.3992, 0.4856, 0.4374, 0.4663, 0.4367, 0.4313, 0.3923, 0.4615, 0.3976, 0.4663, 0.4367, 0.4443, 0.4313, 0.333, 0.4426, 0.4405, 0.4625, 0.3922, 0.5871, 0.3262, 0.5765, 0.9308, 0.3582, 0.9435, 0.3586, 0.9437, 0.3239, 0.9304, 0.324, 0.9735, 0.2937, 0.9739, 0.3225, 0.9872, 0.3222, 0.9874, 0.294, 0.9265, 0.2711, 0.9416, 0.2685, 0.9391, 0.2425, 0.9238, 0.2537, 0.9735, 0.2937, 0.9874, 0.294, 0.9893, 0.2698, 0.9746, 0.2676, 0.9292, 0.2958, 0.9432, 0.2951, 0.9416, 0.2685, 0.9265, 0.2711, 0.9739, 0.3225, 0.9754, 0.3579, 0.9882, 0.3569, 0.9872, 0.3222, 0.9304, 0.324, 0.9437, 0.3239, 0.9432, 0.2951, 0.9292, 0.2958, 0.9754, 0.3579, 0.9747, 0.3917, 0.9876, 0.3919, 0.9882, 0.3569, 0.9308, 0.3582, 0.9332, 0.3928, 0.946, 0.3919, 0.9435, 0.3586, 0.9746, 0.2676, 0.9893, 0.2698, 0.9916, 0.253, 0.9768, 0.2426, 0.9227, 0.1315, 0.9227, 0.09624, 0.9904, 0.09624, 0.9904, 0.1315, 0.9545, 0.3966, 0.946, 0.3919, 0.9411, 0.4043, 0.9524, 0.4079, 0.9747, 0.3917, 0.9662, 0.3967, 0.9677, 0.4087, 0.9799, 0.405, 0.9662, 0.3967, 0.9545, 0.3966, 0.9524, 0.4079, 0.9677, 0.4087, 0.4882, 0.7231, 0.4563, 0.7231, 0.4563, 0.6898, 0.4882, 0.6898, 0.4882, 0.6898, 0.4563, 0.6898, 0.4563, 0.6638, 0.4882, 0.6638, 0.4882, 0.6638, 0.4563, 0.6638, 0.4563, 0.6425, 0.4882, 0.6425, 0.4882, 0.6425, 0.4563, 0.6425, 0.4563, 0.6283, 0.4882, 0.6283, 0.9435, 0.3586, 0.9754, 0.3579, 0.9739, 0.3225, 0.9437, 0.3239, 0.9437, 0.3239, 0.9739, 0.3225, 0.9735, 0.2937, 0.9432, 0.2951, 0.9432, 0.2951, 0.9735, 0.2937, 0.9746, 0.2676, 0.9416, 0.2685, 0.9416, 0.2685, 0.9746, 0.2676, 0.9768, 0.2426, 0.9391, 0.2425, 0.4882, 0.7231, 0.4796, 0.7662, 0.4649, 0.7662, 0.4563, 0.7231, 0.9435, 0.3586, 0.9545, 0.3966, 0.9662, 0.3967, 0.9754, 0.3579, 0.9435, 0.3586, 0.946, 0.3919, 0.9545, 0.3966, 0.4563, 0.7231, 0.4649, 0.7662, 0.4563, 0.7585, 0.9754, 0.3579, 0.9662, 0.3967, 0.9747, 0.3917, 0.4882, 0.7231, 0.4882, 0.7585, 0.4796, 0.7662, 0.9768, 0.1449, 0.9363, 0.1449, 0.9227, 0.1315, 0.9904, 0.1315, 0.5354, 0.3816, 0.5273, 0.3805, 0.5273, 0.3717, 0.5358, 0.3709, 0.5366, 0.3609, 0.5358, 0.3709, 0.5273, 0.3717, 0.5273, 0.3626, 0.5273, 0.3891, 0.5273, 0.3805, 0.5354, 0.3816, 0.5359, 0.3909, 0.5354, 0.3816, 0.5358, 0.3709, 0.5454, 0.3713, 0.5449, 0.382, 0.7698, 0.5089, 0.7573, 0.5089, 0.7573, 0.4004, 0.7698, 0.4004, 0.7573, 0.5089, 0.7449, 0.5089, 0.7449, 0.4004, 0.7573, 0.4004, 0.7449, 0.5089, 0.7324, 0.5089, 0.7324, 0.4004, 0.7449, 0.4004, 0.7324, 0.5089, 0.72, 0.5089, 0.72, 0.4004, 0.7324, 0.4004, 0.72, 0.5089, 0.7076, 0.5089, 0.7076, 0.4004, 0.72, 0.4004, 0.7449, 0.5661, 0.7324, 0.5661, 0.7324, 0.5089, 0.7449, 0.5089, 0.7573, 0.5661, 0.7449, 0.5661, 0.7449, 0.5089, 0.7573, 0.5089, 0.7698, 0.5661, 0.7573, 0.5661, 0.7573, 0.5089, 0.7698, 0.5089, 0.9644, 0.5807, 0.9406, 0.585, 0.9434, 0.5761, 0.9743, 0.5699, 0.9616, 0.5963, 0.9407, 0.5963, 0.9406, 0.585, 0.9644, 0.5807, 0.7698, 0.6932, 0.7573, 0.6932, 0.7573, 0.5661, 0.7698, 0.5661, 0.7573, 0.6932, 0.7449, 0.6932, 0.7449, 0.5661, 0.7573, 0.5661, 0.7449, 0.6932, 0.7324, 0.6932, 0.7324, 0.5661, 0.7449, 0.5661, 0.7324, 0.6932, 0.72, 0.6932, 0.72, 0.5661, 0.7324, 0.5661, 0.72, 0.6932, 0.7076, 0.6932, 0.7076, 0.5661, 0.72, 0.5661, 0.9406, 0.585, 0.9407, 0.5963, 0.89, 0.5963, 0.8903, 0.5856, 0.9434, 0.5761, 0.9406, 0.585, 0.8903, 0.5856, 0.8875, 0.5759, 0.8558, 0.5691, 0.8875, 0.5759, 0.8903, 0.5856, 0.8658, 0.5803, 0.8658, 0.5803, 0.8903, 0.5856, 0.89, 0.5963, 0.8687, 0.5963, 0.9435, 0.5499, 0.9434, 0.5761, 0.8875, 0.5759, 0.8876, 0.5497, 0.7591, 0.7483, 0.7528, 0.7438, 0.7552, 0.7365, 0.763, 0.7365, 0.7491, 0.7557, 0.7467, 0.7483, 0.7528, 0.7438, 0.7591, 0.7483, 0.7366, 0.7557, 0.739, 0.7483, 0.7467, 0.7483, 0.7491, 0.7557, 0.7266, 0.7483, 0.7329, 0.7438, 0.739, 0.7483, 0.7366, 0.7557, 0.7227, 0.7365, 0.7305, 0.7365, 0.7329, 0.7438, 0.7266, 0.7483, 0.8315, 0.7419, 0.8742, 0.6852, 0.8378, 0.7461, 0.8256, 0.7369, 0.8742, 0.6852, 0.8315, 0.7419, 0.8204, 0.7314, 0.8742, 0.6852, 0.8256, 0.7369, 0.8157, 0.7254, 0.8742, 0.6852, 0.8204, 0.7314, 0.8117, 0.7189, 0.8742, 0.6852, 0.8157, 0.7254, 0.5033, 0.421, 0.5213, 0.4204, 0.532, 0.7784, 0.5144, 0.7775, 0.5213, 0.4204, 0.5393, 0.4199, 0.5498, 0.779, 0.532, 0.7784, 0.5393, 0.4199, 0.5572, 0.4193, 0.5679, 0.7795, 0.5498, 0.779, 0.5572, 0.4193, 0.5746, 0.4149, 0.5853, 0.7796, 0.5679, 0.7795, 0.5746, 0.4149, 0.5937, 0.4133, 0.6028, 0.7793, 0.5853, 0.7796, 0.5209, 0.8844, 0.4991, 0.984, 0.4721, 0.9771, 0.5007, 0.8806, 0.5416, 0.8872, 0.5263, 0.989, 0.4991, 0.984, 0.5209, 0.8844, 0.5627, 0.8891, 0.5535, 0.9921, 0.5263, 0.989, 0.5416, 0.8872, 0.5841, 0.8901, 0.5808, 0.9936, 0.5535, 0.9921, 0.5627, 0.8891, 0.6055, 0.8901, 0.6081, 0.9936, 0.5808, 0.9936, 0.5841, 0.8901, 0.6028, 0.7793, 0.6055, 0.8901, 0.5841, 0.8901, 0.5853, 0.7796, 0.5853, 0.7796, 0.5841, 0.8901, 0.5627, 0.8891, 0.5679, 0.7795, 0.5679, 0.7795, 0.5627, 0.8891, 0.5416, 0.8872, 0.5498, 0.779, 0.5498, 0.779, 0.5416, 0.8872, 0.5209, 0.8844, 0.532, 0.7784, 0.532, 0.7784, 0.5209, 0.8844, 0.5007, 0.8806, 0.5144, 0.7775, 0.53, 0.09046, 0.5203, 0.08338, 0.527, 0.06275, 0.539, 0.06275, 0.5065, 0.1076, 0.5027, 0.09613, 0.5203, 0.08338, 0.53, 0.09046, 0.4773, 0.1076, 0.481, 0.09613, 0.5027, 0.09613, 0.5065, 0.1076, 0.4538, 0.09046, 0.4635, 0.08338, 0.481, 0.09613, 0.4773, 0.1076, 0.4448, 0.06275, 0.4568, 0.06275, 0.4635, 0.08338, 0.4538, 0.09046, 0.9074, 0.7182, 0.9846, 0.6618, 0.9173, 0.7297, 0.8995, 0.7054, 0.9846, 0.6618, 0.9074, 0.7182, 0.8937, 0.6915, 0.9846, 0.6618, 0.8995, 0.7054, 0.8902, 0.6768, 0.9846, 0.6618, 0.8937, 0.6915, 0.889, 0.6618, 0.9846, 0.6618, 0.8902, 0.6768, 0.04018, 0.5075, 0.04018, 0.5363, 0.02323, 0.513, 0.02323, 0.513, 0.04018, 0.5363, 0.01275, 0.5274, 0.01275, 0.5274, 0.04018, 0.5363, 0.01275, 0.5453, 0.7509, 0.04196, 0.718, 0.04737, 0.7141, 0.02962, 0.7372, 0.01002, 0.718, 0.04737, 0.6941, 0.05049, 0.6894, 0.03783, 0.7141, 0.02962, 0.6941, 0.05049, 0.6662, 0.052, 0.6656, 0.03944, 0.6894, 0.03783, 0.6662, 0.052, 0.6399, 0.05167, 0.64, 0.04038, 0.6656, 0.03944, 0.6399, 0.05167, 0.6132, 0.04994, 0.6163, 0.03775, 0.64, 0.04038, 0.6132, 0.04994, 0.5876, 0.04667, 0.5912, 0.02764, 0.6163, 0.03775, 0.5876, 0.04667, 0.5613, 0.04163, 0.5786, 0.005556, 0.5912, 0.02764, 0.9501, 0.17, 0.9743, 0.175, 0.9734, 0.1834, 0.9485, 0.1824, 0.9288, 0.163, 0.9501, 0.17, 0.9485, 0.1824, 0.9259, 0.1797, 0.2294, 0.3605, 0.1206, 0.3923, 0.06933, 0.131, 0.2076, 0.1142, 0.1076, 0.4314, 0.1114, 0.4626, 0.08925, 0.4659, 0.08566, 0.4367, 0.2568, 0.3518, 0.2294, 0.3605, 0.2076, 0.1142, 0.2537, 0.1077, 0.276, 0.352, 0.2568, 0.3518, 0.2537, 0.1077, 0.2759, 0.1076, 0.1206, 0.3923, 0.09043, 0.3977, 0.02737, 0.1355, 0.06933, 0.131, 0.08566, 0.4367, 0.08925, 0.4659, 0.07066, 0.4701, 0.06635, 0.4374, 0.0384, 0.7547, 0.04722, 0.7836, 0.03571, 0.8131, 0.01487, 0.796, 0.01487, 0.9421, 0.03543, 0.9218, 0.04668, 0.9514, 0.03814, 0.983, 0.09043, 0.3977, 0.06825, 0.3993, 0.007393, 0.1403, 0.02737, 0.1355, 0.1114, 0.4626, 0.1597, 0.5871, 0.1352, 0.5919, 0.08925, 0.4659, 0.276, 0.4026, 0.276, 0.4397, 0.2494, 0.4397, 0.2511, 0.4015, 0.2511, 0.4015, 0.2494, 0.4397, 0.219, 0.4426, 0.2177, 0.4077, 0.2177, 0.4077, 0.219, 0.4426, 0.1114, 0.4626, 0.1076, 0.4314, 0.1597, 0.5871, 0.1663, 0.6476, 0.1414, 0.6517, 0.1352, 0.5919, 0.1352, 0.5919, 0.1414, 0.6517, 0.1213, 0.6529, 0.1147, 0.5964, 0.08925, 0.4659, 0.1352, 0.5919, 0.1147, 0.5964, 0.07066, 0.4701, 0.276, 0.4397, 0.276, 0.575, 0.2527, 0.5754, 0.2494, 0.4397, 0.2494, 0.4397, 0.2527, 0.5754, 0.2257, 0.5765, 0.219, 0.4426, 0.07743, 0.7203, 0.07594, 0.6982, 0.09315, 0.702, 0.1663, 0.6476, 0.1657, 0.9894, 0.1438, 0.9896, 0.1414, 0.6517, 0.276, 0.575, 0.276, 0.6318, 0.2588, 0.6324, 0.2527, 0.5754, 0.2527, 0.5754, 0.2588, 0.6324, 0.2374, 0.6343, 0.2257, 0.5765, 0.2257, 0.5765, 0.2374, 0.6343, 0.1663, 0.6476, 0.1597, 0.5871, 0.09842, 0.6268, 0.07958, 0.6283, 0.08394, 0.6037, 0.05912, 0.6272, 0.06004, 0.601, 0.08394, 0.6037, 0.07958, 0.6283, 0.1414, 0.6517, 0.1438, 0.9896, 0.1245, 0.9898, 0.1213, 0.6529, 0.276, 0.6318, 0.276, 0.9891, 0.2558, 0.9891, 0.2588, 0.6324, 0.2588, 0.6324, 0.2558, 0.9891, 0.2349, 0.9889, 0.2374, 0.6343, 0.06204, 0.7537, 0.06193, 0.7835, 0.04722, 0.7836, 0.0384, 0.7547, 0.03814, 0.983, 0.04668, 0.9514, 0.06135, 0.9516, 0.06124, 0.9838, 0.01487, 0.796, 0.03571, 0.8131, 0.03543, 0.9218, 0.01487, 0.9421, 0.04668, 0.9514, 0.03543, 0.9218, 0.06146, 0.9216, 0.06135, 0.9516, 0.03543, 0.9218, 0.03571, 0.8131, 0.06183, 0.8137, 0.06146, 0.9216, 0.03571, 0.8131, 0.04722, 0.7836, 0.06193, 0.7835, 0.06183, 0.8137, 0.05664, 0.6983, 0.05912, 0.6272, 0.07958, 0.6283, 0.07594, 0.6982, 0.05586, 0.7204, 0.05664, 0.6983, 0.07594, 0.6982, 0.07743, 0.7203, 0.09315, 0.702, 0.07594, 0.6982, 0.07958, 0.6283, 0.09842, 0.6268, 0.2374, 0.6343, 0.2349, 0.9889, 0.1657, 0.9894, 0.1663, 0.6476, 0.8356, 0.7729, 0.8491, 0.7729, 0.8491, 0.9863, 0.8356, 0.9863, 0.5746, 0.4149, 0.5786, 0.4039, 0.5934, 0.4032, 0.5937, 0.4133, 0.8175, 0.7729, 0.8356, 0.7729, 0.8356, 0.9863, 0.8175, 0.9863, 0.7997, 0.7729, 0.8175, 0.7729, 0.8175, 0.9863, 0.7997, 0.9863, 0.7818, 0.7729, 0.7997, 0.7729, 0.7997, 0.9863, 0.7818, 0.9863, 0.5572, 0.4193, 0.5674, 0.4066, 0.5786, 0.4039, 0.5746, 0.4149, 0.8491, 0.7729, 0.8664, 0.7729, 0.8664, 0.9863, 0.8491, 0.9863, 0.04018, 0.5363, 0.04018, 0.5753, 0.02323, 0.5719, 0.764, 0.7729, 0.7818, 0.7729, 0.7818, 0.9863, 0.764, 0.9863, 0.04018, 0.5363, 0.02323, 0.5719, 0.01275, 0.5634, 0.01275, 0.5453, 0.2294, 0.3605, 0.2177, 0.4077, 0.1076, 0.4314, 0.1206, 0.3923, 0.2568, 0.3518, 0.2511, 0.4015, 0.2177, 0.4077, 0.2294, 0.3605, 0.276, 0.352, 0.276, 0.4026, 0.2511, 0.4015, 0.2568, 0.3518, 0.09043, 0.3977, 0.08566, 0.4367, 0.06635, 0.4374, 0.06825, 0.3993, 0.1206, 0.3923, 0.1076, 0.4314, 0.08566, 0.4367, 0.09043, 0.3977, 0.219, 0.4426, 0.2257, 0.5765, 0.1597, 0.5871, 0.1114, 0.4626, 0.5876, 0.04667, 0.5841, 0.06945, 0.5573, 0.06464, 0.5613, 0.04163, 0.9904, 0.0576, 0.9904, 0.09624, 0.9227, 0.09624, 0.9227, 0.0576])
me_circle_001.use_remesh_preserve_volume = False
me_circle_001.use_remesh_preserve_attributes = False
me_circle_001.use_mirror_vertex_groups = False
me_circle_001.update()
me_circle_000 = bpy.data.meshes.new('Circle.000')
me_circle_000.from_pydata([(-0.7235, -1.554, -2.236), (-0.7235, -2.515, -0.9142), (-0.7235, -2.515, 0.7202), (-0.7235, -1.554, 2.042), (-1.098, -1.424, -2.056), (-1.098, -2.303, -0.8454), (-1.098, -2.303, 0.6514), (-1.098, -1.424, 1.862), (-1.605, -0.2902, -0.4963), (-1.605, -0.4695, -0.2495), (-1.605, -0.4695, 0.05557), (-1.605, -0.2902, 0.3024), (-13.36, -0.2902, -0.4963), (-13.36, -0.4695, -0.2495), (-13.36, -0.4695, 0.05557), (-13.36, -0.2902, 0.3024), (-0.06286, -6.361, -5.538), (-0.06286, -8.2, -3.699), (-0.06286, -7.281, -5.292), (-0.06286, -7.954, -4.619), (-0.06286, -6.361, 5.344), (-0.06286, -8.2, 3.505), (-0.06286, -7.281, 5.098), (-0.06286, -7.954, 4.425), (-0.7179, -6.361, -5.538), (-0.7179, -6.361, -3.699), (-0.7179, -8.2, -3.699), (-0.7179, -7.281, -5.292), (-0.7179, -7.954, -4.619), (-0.7179, -6.361, 5.344), (-0.7179, -6.361, 3.505), (-0.7179, -8.2, 3.505), (-0.7179, -7.281, 5.098), (-0.7179, -7.954, 4.425), (-0.7235, 0.0, -2.741), (-0.7235, 1.554, -2.236), (-0.7235, 2.515, -0.9142), (-0.7235, 2.515, 0.7202), (-0.7235, 1.554, 2.042), (-0.7235, 0.0, 2.547), (-1.098, 0.0, -2.519), (-1.098, 1.424, -2.056), (-1.098, 2.303, -0.8454), (-1.098, 2.303, 0.6514), (-1.098, 1.424, 1.862), (-1.098, 0.0, 2.325), (-1.605, 0.0, -0.5906), (-1.605, 0.2902, -0.4963), (-1.605, 0.4695, -0.2495), (-1.605, 0.4695, 0.05557), (-1.605, 0.2902, 0.3024), (-1.605, 0.0, 0.3967), (-13.36, 0.0, -0.5906), (-13.36, 0.2902, -0.4963), (-13.36, 0.4695, -0.2495), (-13.36, 0.4695, 0.05557), (-13.36, 0.2902, 0.3024), (-13.36, 0.0, 0.3967), (-0.06286, 6.361, -5.538), (-0.06286, 8.2, -3.699), (-0.06286, 7.281, -5.292), (-0.06286, 7.954, -4.619), (-0.06286, 6.361, 5.344), (-0.06286, 8.2, 3.505), (-0.06286, 7.281, 5.098), (-0.06286, 7.954, 4.425), (-0.7179, 6.361, -5.538), (-0.7179, 6.361, -3.699), (-0.7179, 8.2, -3.699), (-0.7179, 7.281, -5.292), (-0.7179, 7.954, -4.619), (-0.7179, 6.361, 5.344), (-0.7179, 6.361, 3.505), (-0.7179, 8.2, 3.505), (-0.7179, 7.281, 5.098), (-0.7179, 7.954, 4.425), (-13.36, 0.0, -0.09697)], [], [(39, 45, 7, 3), (3, 7, 6, 2), (2, 6, 5, 1), (1, 5, 4, 0), (0, 4, 40, 34), (45, 51, 11, 7), (7, 11, 10, 6), (6, 10, 9, 5), (5, 9, 8, 4), (4, 8, 46, 40), (51, 57, 15, 11), (11, 15, 14, 10), (10, 14, 13, 9), (9, 13, 12, 8), (8, 12, 52, 46), (25, 67, 66, 24), (30, 72, 67, 25), (30, 25, 26, 31), (24, 27, 25), (27, 28, 25), (28, 26, 25), (20, 62, 71, 29), (29, 30, 32), (32, 30, 33), (33, 30, 31), (29, 71, 72, 30), (23, 33, 31, 21), (22, 32, 33, 23), (20, 29, 32, 22), (21, 31, 26, 17), (58, 16, 24, 66), (17, 26, 28, 19), (19, 28, 27, 18), (18, 27, 24, 16), (39, 38, 44, 45), (38, 37, 43, 44), (37, 36, 42, 43), (36, 35, 41, 42), (35, 34, 40, 41), (45, 44, 50, 51), (44, 43, 49, 50), (43, 42, 48, 49), (42, 41, 47, 48), (41, 40, 46, 47), (51, 50, 56, 57), (50, 49, 55, 56), (49, 48, 54, 55), (48, 47, 53, 54), (47, 46, 52, 53), (72, 73, 68, 67), (66, 67, 69), (69, 67, 70), (70, 67, 68), (71, 74, 72), (74, 75, 72), (75, 73, 72), (65, 63, 73, 75), (64, 65, 75, 74), (62, 64, 74, 71), (63, 59, 68, 73), (59, 61, 70, 68), (61, 60, 69, 70), (60, 58, 66, 69), (57, 56, 76), (56, 55, 76), (55, 54, 76), (54, 53, 76), (53, 52, 76), (15, 57, 76), (14, 15, 76), (13, 14, 76), (12, 13, 76), (52, 12, 76)])
me_circle_000.polygons.foreach_set('use_smooth', [True] * 73)
_k = set([(4, 5), (4, 40), (5, 6), (6, 7), (7, 45), (8, 9), (8, 46), (9, 10), (10, 11), (11, 51), (16, 18), (16, 58), (17, 19), (17, 21), (18, 19), (20, 22), (20, 62), (21, 23), (22, 23), (24, 27), (24, 66), (26, 28), (26, 31), (27, 28), (29, 32), (29, 71), (31, 33), (32, 33), (40, 41), (41, 42), (42, 43), (43, 44), (44, 45), (46, 47), (47, 48), (48, 49), (49, 50), (50, 51), (58, 60), (59, 61), (59, 63), (60, 61), (62, 64), (63, 65), (64, 65), (66, 69), (68, 70), (68, 73), (69, 70), (71, 74), (73, 75), (74, 75)])
me_circle_000.attributes.new('sharp_edge', 'BOOLEAN', 'EDGE').data.foreach_set('value', [ (min(e.vertices), max(e.vertices)) in _k for e in me_circle_000.edges])
_uv = me_circle_000.uv_layers.new(name='UVMap')
_uv.uv.foreach_set('vector', [0.9283, 0.5327, 0.9256, 0.524, 0.9496, 0.5067, 0.957, 0.5126, 0.957, 0.5126, 0.9496, 0.5067, 0.9595, 0.4786, 0.969, 0.4791, 0.969, 0.4791, 0.9595, 0.4786, 0.9509, 0.4498, 0.9591, 0.4445, 0.9591, 0.4445, 0.9509, 0.4498, 0.9269, 0.4315, 0.9303, 0.4223, 0.9303, 0.4223, 0.9269, 0.4315, 0.8964, 0.4313, 0.8933, 0.4215, 0.9256, 0.524, 0.9139, 0.487, 0.9189, 0.4834, 0.9496, 0.5067, 0.9496, 0.5067, 0.9189, 0.4834, 0.9209, 0.4776, 0.9595, 0.4786, 0.9595, 0.4786, 0.9209, 0.4776, 0.919, 0.4718, 0.9509, 0.4498, 0.9509, 0.4498, 0.919, 0.4718, 0.9141, 0.4681, 0.9269, 0.4315, 0.9269, 0.4315, 0.9141, 0.4681, 0.908, 0.4681, 0.8964, 0.4313, 0.009849, 0.02992, 0.1835, 0.02992, 0.1835, 0.03606, 0.009849, 0.03606, 0.009849, 0.03606, 0.1835, 0.03606, 0.1835, 0.0422, 0.009849, 0.0422, 0.009849, 0.0422, 0.1835, 0.0422, 0.1835, 0.04835, 0.009849, 0.04835, 0.009849, 0.04835, 0.1835, 0.04835, 0.1835, 0.05449, 0.009849, 0.05449, 0.009849, 0.05449, 0.1835, 0.05449, 0.1835, 0.06063, 0.009849, 0.06063, 0.6011, 0.3306, 0.8577, 0.3306, 0.8591, 0.368, 0.5997, 0.368, 0.6015, 0.1856, 0.8574, 0.1858, 0.8577, 0.3306, 0.6011, 0.3306, 0.6015, 0.1856, 0.6011, 0.3306, 0.564, 0.3318, 0.564, 0.1843, 0.5997, 0.368, 0.583, 0.3597, 0.6011, 0.3306, 0.583, 0.3597, 0.5716, 0.348, 0.6011, 0.3306, 0.5716, 0.348, 0.564, 0.3318, 0.6011, 0.3306, 0.6002, 0.1353, 0.8587, 0.1354, 0.8587, 0.1487, 0.6002, 0.1486, 0.6002, 0.1486, 0.6015, 0.1856, 0.584, 0.1562, 0.584, 0.1562, 0.6015, 0.1856, 0.5724, 0.1677, 0.5724, 0.1677, 0.6015, 0.1856, 0.564, 0.1843, 0.6002, 0.1486, 0.8587, 0.1487, 0.8574, 0.1858, 0.6015, 0.1856, 0.5624, 0.1592, 0.5724, 0.1677, 0.564, 0.1843, 0.5512, 0.177, 0.5772, 0.146, 0.584, 0.1562, 0.5724, 0.1677, 0.5624, 0.1592, 0.594, 0.137, 0.6002, 0.1486, 0.584, 0.1562, 0.5772, 0.146, 0.5506, 0.1843, 0.564, 0.1843, 0.564, 0.3318, 0.5506, 0.3318, 0.8591, 0.3814, 0.5997, 0.3814, 0.5997, 0.368, 0.8591, 0.368, 0.5524, 0.3379, 0.564, 0.3318, 0.5716, 0.348, 0.5614, 0.3548, 0.5614, 0.3548, 0.5716, 0.348, 0.583, 0.3597, 0.5745, 0.3696, 0.5745, 0.3696, 0.583, 0.3597, 0.5997, 0.368, 0.5923, 0.3809, 0.9283, 0.5327, 0.8933, 0.5327, 0.896, 0.5236, 0.9256, 0.524, 0.8933, 0.5327, 0.8642, 0.5121, 0.8718, 0.5062, 0.896, 0.5236, 0.8642, 0.5121, 0.8526, 0.478, 0.8623, 0.4777, 0.8718, 0.5062, 0.8526, 0.478, 0.8634, 0.4433, 0.8715, 0.4489, 0.8623, 0.4777, 0.8634, 0.4433, 0.8933, 0.4215, 0.8964, 0.4313, 0.8715, 0.4489, 0.9256, 0.524, 0.896, 0.5236, 0.9078, 0.487, 0.9139, 0.487, 0.896, 0.5236, 0.8718, 0.5062, 0.9029, 0.4833, 0.9078, 0.487, 0.8718, 0.5062, 0.8623, 0.4777, 0.901, 0.4774, 0.9029, 0.4833, 0.8623, 0.4777, 0.8715, 0.4489, 0.903, 0.4716, 0.901, 0.4774, 0.8715, 0.4489, 0.8964, 0.4313, 0.908, 0.4681, 0.903, 0.4716, 0.009849, 0.09134, 0.009849, 0.0852, 0.1835, 0.0852, 0.1835, 0.09134, 0.009849, 0.0852, 0.009849, 0.07906, 0.1835, 0.07906, 0.1835, 0.0852, 0.009849, 0.07906, 0.009849, 0.07291, 0.1835, 0.07291, 0.1835, 0.07906, 0.009849, 0.07291, 0.009849, 0.06677, 0.1835, 0.06677, 0.1835, 0.07291, 0.009849, 0.06677, 0.009849, 0.06063, 0.1835, 0.06063, 0.1835, 0.06677, 0.8574, 0.1858, 0.8949, 0.1845, 0.8947, 0.3319, 0.8577, 0.3306, 0.8591, 0.368, 0.8577, 0.3306, 0.8757, 0.3597, 0.8757, 0.3597, 0.8577, 0.3306, 0.8871, 0.348, 0.8871, 0.348, 0.8577, 0.3306, 0.8947, 0.3319, 0.8587, 0.1487, 0.8749, 0.1563, 0.8574, 0.1858, 0.8749, 0.1563, 0.8866, 0.1678, 0.8574, 0.1858, 0.8866, 0.1678, 0.8949, 0.1845, 0.8574, 0.1858, 0.8965, 0.1593, 0.9078, 0.1771, 0.8949, 0.1845, 0.8866, 0.1678, 0.8817, 0.1461, 0.8965, 0.1593, 0.8866, 0.1678, 0.8749, 0.1563, 0.8649, 0.1371, 0.8817, 0.1461, 0.8749, 0.1563, 0.8587, 0.1487, 0.9083, 0.1845, 0.9081, 0.3319, 0.8947, 0.3319, 0.8949, 0.1845, 0.9063, 0.338, 0.8973, 0.3548, 0.8871, 0.348, 0.8947, 0.3319, 0.8973, 0.3548, 0.8842, 0.3696, 0.8757, 0.3597, 0.8871, 0.348, 0.8842, 0.3696, 0.8664, 0.3808, 0.8591, 0.368, 0.8757, 0.3597, 0.4703, 0.8291, 0.4591, 0.8254, 0.4703, 0.8099, 0.4591, 0.8254, 0.4521, 0.8158, 0.4703, 0.8099, 0.4521, 0.8158, 0.4521, 0.804, 0.4703, 0.8099, 0.4521, 0.804, 0.4591, 0.7944, 0.4703, 0.8099, 0.4591, 0.7944, 0.4703, 0.7907, 0.4703, 0.8099, 0.4816, 0.8254, 0.4703, 0.8291, 0.4703, 0.8099, 0.4886, 0.8158, 0.4816, 0.8254, 0.4703, 0.8099, 0.4886, 0.804, 0.4886, 0.8158, 0.4703, 0.8099, 0.4816, 0.7944, 0.4886, 0.804, 0.4703, 0.8099, 0.4703, 0.7907, 0.4816, 0.7944, 0.4703, 0.8099])
me_circle_000.materials.append(mat_rifle)
me_circle_000.use_remesh_preserve_volume = False
me_circle_000.use_remesh_preserve_attributes = False
me_circle_000.use_mirror_vertex_groups = False
me_circle_000.update()
me_circle_002 = bpy.data.meshes.new('Circle.002')
me_circle_002.from_pydata([(-0.3808, -1.768, 3.323), (1.845, -1.604, 3.323), (1.576, -1.227, 3.323), (2.861, -0.2729, 3.323), (2.341, -0.2729, 3.323), (-0.3808, -1.768, 4.429), (-0.3808, -2.223, 3.323), (-0.3808, -2.223, 4.429), (1.576, -1.227, 4.429), (1.845, -1.604, 4.429), (2.341, -0.2729, 4.429), (2.861, -0.2729, 4.429), (-1.611, -1.768, 3.323), (-1.611, -1.768, 4.429), (-1.611, -2.223, 4.429), (-1.611, -2.223, 3.323), (1.573, -0.5636, 2.89), (1.573, -0.5636, 4.862), (2.993, -0.5636, 3.284), (2.993, -0.5636, 4.468), (4.575, 0.5722, -3.393), (5.055, 0.5722, -2.946), (4.575, -0.5734, -3.393), (5.055, -0.5734, -2.946), (-5.185, -0.4216, -4.995), (-5.185, -0.4216, -4.481), (-5.645, -0.4216, -4.995), (-5.645, -0.4216, -4.481), (-0.5827, -0.9517, 13.48), (0.03538, -0.9517, 13.48), (-0.5827, -0.9517, 28.02), (0.03538, -0.9517, 28.02), (0.03538, -0.9517, 22.63), (-0.5827, -0.9517, 22.63), (0.03538, -0.9517, 19.8), (-0.5827, -0.9517, 19.8), (-1.913, -0.9517, 19.8), (-1.913, -0.9517, 22.63), (-0.4633, -0.5843, 28.02), (-0.08399, -0.5843, 28.02), (-2.202, -0.8426, -5.524), (-4.52, -0.8426, 22.59), (-2.202, -0.8426, 22.59), (-5.256, -1.377, 33.16), (-1.467, -1.377, 33.16), (-1.984, -1.001, 27.98), (-4.738, -1.001, 27.98), (-4.772, -1.025, 33.16), (-1.951, -1.025, 33.16), (3.658, -0.5734, -8.842), (4.531, -0.5734, -7.81), (3.337, -0.5734, -1.694), (1.743, -0.5734, -1.323), (2.506, -0.5734, -7.238), (3.759, -0.5734, -7.216), (3.089, -0.5734, -2.522), (1.743, -0.5734, -2.936), (4.728, -1.923, -15.99), (-0.2684, -1.934, -17.18), (8.651, -2.033, -27.87), (1.681, -2.049, -29.57), (5.413, -1.891, -12.58), (0.5576, -1.902, -13.71), (1.575, -1.842, -7.294), (-1.18, -1.853, -8.399), (0.744, -1.817, -4.516), (-2.934, -1.831, -6.111), (0.744, -1.65, 13.47), (-2.934, -1.65, 13.47), (2.001, -0.3415, -5.598), (4.144, -0.3415, -5.163), (2.163, -0.3415, -6.385), (4.305, -0.3415, -5.518), (-2.202, -0.8426, 5.075), (-3.804, -1.363, 5.075), (-4.52, -0.8426, 5.075), (-5.125, -0.8426, -5.524), (-4.704, -1.363, -5.524), (-4.704, -1.363, 5.075), (-5.125, -0.8426, 5.075), (-0.3808, 1.824, 3.323), (1.845, 1.66, 3.323), (1.576, 1.283, 3.323), (2.861, 0.3289, 3.323), (2.341, 0.3289, 3.323), (-0.3808, 1.824, 4.429), (-0.3808, 2.279, 3.323), (-0.3808, 2.279, 4.429), (1.576, 1.283, 4.429), (1.845, 1.66, 4.429), (2.341, 0.3289, 4.429), (2.861, 0.3289, 4.429), (-1.611, 1.824, 3.323), (-1.611, 1.824, 4.429), (-1.611, 2.279, 4.429), (-1.611, 2.279, 3.323), (1.573, 0.5635, 2.89), (1.573, 0.5635, 4.862), (2.993, 0.5635, 3.284), (2.993, 0.5635, 4.468), (4.892, 0.5722, -5.753), (5.473, 0.5722, -5.942), (4.892, -0.5734, -5.753), (5.473, -0.5734, -5.942), (-5.185, 0.4204, -4.995), (-5.185, 0.4204, -4.481), (-5.645, 0.4204, -4.995), (-5.645, 0.4204, -4.481), (-1.274, -0.0006213, 13.48), (-0.5827, 0.9504, 13.48), (0.03538, 0.9504, 13.48), (0.7264, -0.0006213, 13.48), (-1.274, -0.0006213, 28.02), (-0.5827, 0.9504, 28.02), (0.03538, 0.9504, 28.02), (0.7264, -0.0006213, 28.02), (-1.274, -0.0006213, 22.63), (0.7264, -0.0006213, 22.63), (0.03538, 0.9504, 22.63), (-0.5827, 0.9504, 22.63), (-1.274, -0.0006213, 19.8), (0.7264, -0.0006213, 19.8), (0.03538, 0.9504, 19.8), (-0.5827, 0.9504, 19.8), (-1.913, 0.9504, 19.8), (-1.913, 0.9504, 22.63), (-2.216, -0.0006213, 22.63), (-2.216, -0.0006213, 19.8), (-0.8873, -0.0006213, 28.02), (-0.4633, 0.583, 28.02), (-0.08399, 0.583, 28.02), (0.3401, -0.0006213, 28.02), (-0.2736, -0.0006213, 24.55), (-2.202, 0.8413, -5.524), (-4.52, 0.8413, 22.59), (-2.202, 0.8413, 22.59), (-5.256, 1.376, 33.16), (-1.467, 1.376, 33.16), (-1.984, 0.9999, 27.98), (-4.738, 0.9999, 27.98), (-4.772, 1.024, 33.16), (-1.951, 1.024, 33.16), (-3.361, -0.0006213, 26.56), (-3.361, -0.0006213, -5.524), (3.658, 0.5722, -8.842), (4.531, 0.5722, -7.81), (3.337, 0.5722, -1.694), (1.743, 0.5722, -1.323), (2.506, 0.5722, -7.238), (3.759, 0.5722, -7.216), (3.089, 0.5722, -2.522), (1.743, 0.5722, -2.936), (4.728, 1.922, -15.99), (-0.2684, 1.933, -17.18), (8.651, 2.032, -27.87), (1.681, 2.047, -29.57), (-0.2355, -0.0006213, -30.04), (10.57, -0.0006213, -27.4), (-1.479, -0.0006213, -17.48), (5.711, -0.0006213, -15.75), (5.413, 1.89, -12.58), (0.5576, 1.901, -13.71), (-0.2355, -0.0006213, -13.91), (6.206, -0.0006213, -12.38), (1.575, 1.841, -7.294), (-1.18, 1.851, -8.399), (-1.938, -0.0006213, -8.702), (2.333, -0.0006213, -6.991), (0.744, 1.815, -4.516), (-2.934, 1.83, -6.111), (-3.85, -0.0006213, -6.517), (1.739, -0.0006213, -4.231), (0.744, 1.649, 13.47), (-2.934, 1.649, 13.47), (-3.85, -0.0006213, 13.47), (1.739, -0.0006213, 13.47), (2.759, -0.0006213, -30.06), (8.071, -0.0006213, -28.77), (2.001, 0.3414, -5.598), (4.144, 0.3414, -5.163), (2.163, 0.3414, -6.385), (4.305, 0.3414, -5.518), (0.744, -0.0006213, 14.09), (-2.934, -0.0006213, 14.09), (-2.202, 0.8413, 5.075), (-3.804, 1.362, 5.075), (-4.52, 0.8413, 5.075), (-5.125, 0.8413, -5.524), (-4.704, 1.362, -5.524), (-4.704, 1.362, 5.075), (-5.125, 0.8413, 5.075), (-3.361, -1.62, 27.98), (-3.361, -2.228, 33.16), (-3.361, -1.363, 22.59), (-3.361, -1.363, -5.524), (-3.371, 1.362, 5.075), (-3.373, 1.657, 33.16), (-3.372, 1.618, 27.98), (-3.376, 2.226, 33.16), (-3.371, 1.362, 22.59), (-3.371, 1.362, -5.524), (-3.361, -1.659, 33.16), (-3.361, -1.363, 5.075)], [], [(1, 3, 11, 9), (0, 2, 1, 6), (5, 7, 9, 8), (2, 4, 3, 1), (7, 5, 13, 14), (0, 6, 15, 12), (99, 98, 96, 97), (96, 98, 18, 16), (98, 99, 19, 18), (13, 12, 15, 14), (90, 91, 89, 88), (5, 8, 2, 0), (10, 4, 2, 8), (6, 1, 9, 7), (55, 22, 23, 51), (15, 6, 7, 14), (0, 12, 13, 5), (105, 107, 27, 25), (26, 106, 104, 24), (194, 77, 76, 143, 40), (26, 24, 25, 27), (112, 116, 33, 30), (121, 117, 32, 34), (32, 31, 30, 33), (120, 35, 36, 127), (121, 34, 29, 111), (35, 120, 108, 28), (34, 32, 33, 35), (36, 37, 126, 127), (116, 126, 37, 33), (31, 115, 131, 39), (35, 33, 37, 36), (112, 30, 38, 128), (29, 34, 35, 28), (39, 131, 132), (128, 38, 132), (132, 38, 39), (118, 114, 115, 117), (43, 136, 139, 46), (185, 186, 134, 199), (202, 193, 74), (186, 190, 79, 75), (47, 140, 136, 43), (46, 191, 192, 43), (135, 138, 45, 42), (138, 137, 44, 45), (191, 45, 44, 192), (41, 193, 191, 46), (46, 139, 134, 41), (142, 140, 47), (43, 192, 201, 47), (137, 141, 48, 44), (143, 133, 40), (47, 201, 142), (141, 142, 48), (76, 187, 143), (40, 73, 202, 194), (52, 56, 55, 51), (22, 102, 103, 23), (146, 21, 20, 150), (50, 54, 53, 49), (181, 72, 71, 180), (179, 70, 72, 181), (178, 69, 70, 179), (148, 53, 54, 149), (21, 23, 103, 101), (178, 179, 181, 180), (54, 102, 100, 149), (20, 22, 55, 150), (22, 20, 100, 102), (147, 52, 51, 146), (150, 55, 56, 151), (69, 71, 72, 70), (58, 60, 59, 57), (59, 157, 159, 57), (59, 177, 157), (65, 171, 175, 67), (153, 161, 160, 152), (62, 64, 166, 162), (63, 167, 171, 65), (158, 58, 62, 162), (64, 66, 170, 166), (60, 176, 177, 59), (66, 68, 174, 170), (182, 67, 175), (64, 63, 65, 66), (68, 67, 182, 183), (61, 163, 167, 63), (155, 176, 156), (174, 68, 183), (66, 65, 67, 68), (77, 78, 79, 76), (40, 133, 184, 73), (200, 133, 143, 187, 188), (74, 75, 79, 78), (186, 75, 41, 134), (187, 76, 79, 190), (158, 153, 155, 156), (163, 61, 57, 159), (62, 61, 63, 64), (89, 91, 83, 81), (86, 81, 82, 80), (89, 87, 85, 88), (82, 81, 83, 84), (87, 94, 93, 85), (80, 92, 95, 86), (97, 17, 19, 99), (94, 95, 92, 93), (19, 17, 16, 18), (80, 82, 88, 85), (84, 90, 88, 82), (89, 81, 86, 87), (101, 103, 50, 145), (86, 95, 94, 87), (54, 50, 103, 102), (92, 80, 85, 93), (145, 149, 100, 101), (106, 107, 105, 104), (116, 112, 113, 119), (30, 31, 39, 38), (121, 122, 118, 117), (118, 119, 113, 114), (120, 127, 124, 123), (110, 122, 121, 111), (108, 120, 123, 109), (122, 123, 119, 118), (124, 127, 126, 125), (126, 116, 119, 125), (114, 130, 131, 115), (123, 124, 125, 119), (112, 128, 129, 113), (110, 109, 123, 122), (130, 132, 131), (128, 132, 129), (129, 132, 130), (75, 74, 193, 41), (195, 185, 199), (139, 136, 198, 197), (197, 198, 137, 138), (139, 197, 199, 134), (136, 140, 196, 198), (140, 142, 196), (133, 200, 195, 184), (147, 146, 150, 151), (21, 101, 100, 20), (51, 23, 21, 146), (145, 144, 148, 149), (106, 26, 27, 107), (153, 152, 154, 155), (152, 159, 157, 154), (177, 154, 157), (172, 175, 171, 168), (156, 176, 60), (165, 161, 162, 166), (168, 171, 167, 164), (158, 162, 161, 153), (169, 165, 166, 170), (154, 177, 176, 155), (173, 169, 170, 174), (182, 175, 172), (165, 169, 168, 164), (173, 183, 182, 172), (164, 167, 163, 160), (9, 11, 10, 8), (174, 183, 173), (169, 173, 172, 168), (188, 187, 190, 189), (200, 188, 189, 185, 195), (185, 189, 190, 186), (160, 163, 159, 152), (161, 165, 164, 160), (145, 50, 49, 144), (17, 97, 96, 16), (192, 44, 48, 201), (201, 48, 142), (184, 195, 199, 135), (198, 196, 141, 137), (141, 196, 142), (73, 184, 135, 42), (113, 129, 130, 114), (42, 45, 191, 193), (138, 135, 199, 197), (42, 193, 202, 73), (194, 202, 74, 78, 77), (58, 57, 61, 62), (158, 156, 60, 58), (31, 32, 117, 115)])
me_circle_002.polygons.foreach_set('use_smooth', [True] * 187)
_k = set([(0, 2), (0, 12), (1, 3), (1, 6), (2, 4), (5, 8), (5, 13), (6, 15), (7, 9), (7, 14), (8, 10), (9, 11), (12, 13), (12, 15), (13, 14), (14, 15), (16, 17), (16, 18), (16, 96), (17, 19), (17, 97), (18, 19), (20, 100), (20, 150), (21, 101), (21, 146), (22, 55), (22, 102), (23, 51), (23, 103), (24, 26), (25, 27), (26, 27), (26, 106), (27, 107), (30, 31), (30, 112), (31, 115), (33, 35), (33, 37), (33, 116), (35, 36), (35, 120), (36, 37), (36, 127), (37, 126), (38, 39), (38, 128), (39, 131), (40, 133), (40, 194), (43, 136), (43, 192), (44, 137), (44, 192), (47, 140), (47, 201), (48, 141), (48, 201), (49, 50), (50, 103), (51, 52), (53, 54), (54, 102), (55, 56), (59, 60), (59, 157), (60, 156), (67, 68), (67, 175), (68, 174), (69, 70), (70, 72), (70, 179), (71, 72), (72, 181), (74, 75), (74, 78), (75, 186), (76, 77), (76, 187), (77, 78), (77, 194), (78, 79), (79, 190), (80, 82), (80, 92), (81, 83), (81, 86), (82, 84), (85, 88), (85, 93), (86, 95), (87, 89), (87, 94), (88, 90), (89, 91), (92, 93), (92, 95), (93, 94), (94, 95), (96, 97), (96, 98), (97, 99), (98, 99), (100, 149), (101, 145), (104, 106), (105, 107), (106, 107), (112, 113), (113, 114), (114, 115), (116, 119), (119, 123), (119, 125), (120, 123), (123, 124), (124, 125), (124, 127), (125, 126), (128, 129), (129, 130), (130, 131), (133, 200), (136, 198), (137, 198), (140, 196), (141, 196), (144, 145), (146, 147), (148, 149), (150, 151), (154, 155), (154, 157), (155, 156), (172, 173), (172, 175), (173, 174), (178, 179), (179, 181), (180, 181), (185, 186), (185, 189), (187, 188), (188, 189), (188, 200), (189, 190)])
me_circle_002.attributes.new('sharp_edge', 'BOOLEAN', 'EDGE').data.foreach_set('value', [ (min(e.vertices), max(e.vertices)) in _k for e in me_circle_002.edges])
_uv = me_circle_002.uv_layers.new(name='UVMap')
_uv.uv.foreach_set('vector', [0.943, 0.2951, 0.9386, 0.2425, 0.9764, 0.2425, 0.9732, 0.2936, 0.9307, 0.3582, 0.9289, 0.2958, 0.943, 0.2951, 0.9434, 0.3586, 0.9881, 0.3567, 0.9753, 0.3578, 0.9732, 0.2936, 0.9871, 0.2939, 0.9289, 0.2958, 0.9234, 0.2537, 0.9386, 0.2425, 0.943, 0.2951, 0.9753, 0.3578, 0.9881, 0.3567, 0.9876, 0.3918, 0.9747, 0.3916, 0.9307, 0.3582, 0.9434, 0.3586, 0.946, 0.3918, 0.9332, 0.3928, 0.9768, 0.1449, 0.9363, 0.1449, 0.9227, 0.09624, 0.9904, 0.09624, 0.9227, 0.09624, 0.8684, 0.09624, 0.8684, 0.0576, 0.9227, 0.0576, 0.8684, 0.09624, 0.8279, 0.09624, 0.8279, 0.0576, 0.8684, 0.0576, 0.98, 0.4048, 0.9412, 0.4042, 0.946, 0.3918, 0.9747, 0.3916, 0.9916, 0.253, 0.9768, 0.2426, 0.9735, 0.2937, 0.9874, 0.294, 0.4563, 0.7231, 0.4563, 0.6638, 0.4882, 0.6638, 0.4882, 0.7231, 0.4563, 0.6283, 0.4882, 0.6283, 0.4882, 0.6638, 0.4563, 0.6638, 0.9434, 0.3586, 0.943, 0.2951, 0.9732, 0.2936, 0.9753, 0.3578, 0.7196, 0.08952, 0.6785, 0.08397, 0.6801, 0.07077, 0.7198, 0.06967, 0.946, 0.3918, 0.9434, 0.3586, 0.9753, 0.3578, 0.9747, 0.3916, 0.4882, 0.7231, 0.4882, 0.7585, 0.4563, 0.7585, 0.4563, 0.7231, 0.5366, 0.3609, 0.5358, 0.3709, 0.5187, 0.3709, 0.5179, 0.3609, 0.5192, 0.3816, 0.5354, 0.3816, 0.5359, 0.3909, 0.5186, 0.3909, 0.0676, 0.5363, 0.0676, 0.5634, 0.05713, 0.5719, 0.04018, 0.5363, 0.05713, 0.513, 0.5192, 0.3816, 0.5096, 0.382, 0.5091, 0.3713, 0.5187, 0.3709, 0.832, 0.4004, 0.832, 0.5089, 0.8071, 0.5089, 0.8071, 0.4004, 0.7698, 0.5661, 0.7698, 0.5089, 0.7946, 0.5089, 0.7946, 0.5661, 0.7946, 0.5089, 0.7946, 0.4004, 0.8071, 0.4004, 0.8071, 0.5089, 0.9616, 0.5963, 0.9743, 0.6227, 0.9434, 0.6166, 0.9407, 0.5963, 0.7698, 0.5661, 0.7946, 0.5661, 0.7946, 0.6932, 0.7698, 0.6932, 0.8071, 0.5661, 0.832, 0.5661, 0.832, 0.6932, 0.8071, 0.6932, 0.7946, 0.5661, 0.7946, 0.5089, 0.8071, 0.5089, 0.8071, 0.5661, 0.9434, 0.6166, 0.8875, 0.6168, 0.89, 0.5963, 0.9407, 0.5963, 0.8687, 0.5963, 0.89, 0.5963, 0.8875, 0.6168, 0.8558, 0.6235, 0.7491, 0.7174, 0.763, 0.7365, 0.7552, 0.7365, 0.7467, 0.7248, 0.9435, 0.6428, 0.8876, 0.643, 0.8875, 0.6168, 0.9434, 0.6166, 0.7227, 0.7365, 0.7366, 0.7174, 0.739, 0.7248, 0.7305, 0.7365, 0.7946, 0.6932, 0.7946, 0.5661, 0.8071, 0.5661, 0.8071, 0.6932, 0.8517, 0.7525, 0.8378, 0.7461, 0.8742, 0.6852, 0.8742, 0.7562, 0.859, 0.7545, 0.8742, 0.6852, 0.8742, 0.6852, 0.859, 0.7545, 0.8517, 0.7525, 0.7449, 0.5089, 0.7449, 0.4004, 0.7698, 0.4004, 0.7698, 0.5089, 0.6353, 0.9923, 0.5808, 0.9936, 0.5841, 0.8901, 0.6269, 0.889, 0.5572, 0.4193, 0.5746, 0.4149, 0.5853, 0.7796, 0.5589, 0.7793, 0.6394, 0.4173, 0.6466, 0.7771, 0.6304, 0.4175, 0.5746, 0.4149, 0.5786, 0.4039, 0.6083, 0.4032, 0.6129, 0.4139, 0.4635, 0.04212, 0.4635, 0.08338, 0.4538, 0.09046, 0.4538, 0.03504, 0.6269, 0.889, 0.6587, 0.8855, 0.676, 0.9872, 0.6353, 0.9923, 0.532, 0.7784, 0.5209, 0.8844, 0.6898, 0.8802, 0.6734, 0.7749, 0.5209, 0.8844, 0.4991, 0.984, 0.7165, 0.9786, 0.6898, 0.8802, 0.6587, 0.8855, 0.6898, 0.8802, 0.7165, 0.9786, 0.676, 0.9872, 0.6202, 0.7787, 0.6466, 0.7771, 0.6587, 0.8855, 0.6269, 0.889, 0.6269, 0.889, 0.5841, 0.8901, 0.5853, 0.7796, 0.6202, 0.7787, 0.9846, 0.6618, 0.8902, 0.6768, 0.9704, 0.7563, 0.4538, 0.03504, 0.4919, 0.01792, 0.4919, 0.02937, 0.4635, 0.04212, 0.53, 0.09046, 0.5203, 0.08338, 0.5203, 0.04212, 0.53, 0.03504, 0.04018, 0.5363, 0.02323, 0.513, 0.05713, 0.513, 0.9704, 0.7563, 0.9487, 0.7501, 0.9846, 0.6618, 0.9074, 0.7182, 0.9846, 0.6618, 0.9288, 0.7394, 0.05713, 0.5719, 0.02323, 0.5719, 0.04018, 0.5363, 0.9509, 0.7729, 0.9509, 0.9863, 0.9242, 0.9863, 0.9242, 0.7729, 0.7539, 0.06696, 0.749, 0.1008, 0.7196, 0.08952, 0.7198, 0.06967, 0.6785, 0.08397, 0.6257, 0.08413, 0.6251, 0.07168, 0.6801, 0.07077, 0.718, 0.04737, 0.6801, 0.05124, 0.6775, 0.03864, 0.7141, 0.02962, 0.5841, 0.06945, 0.5819, 0.09118, 0.5573, 0.1052, 0.5573, 0.06464, 0.9734, 0.1834, 0.9723, 0.1983, 0.9246, 0.1946, 0.9259, 0.1797, 0.9863, 0.2066, 0.9722, 0.2064, 0.9723, 0.1983, 0.9864, 0.1985, 0.9266, 0.2261, 0.9246, 0.2115, 0.9722, 0.2064, 0.9735, 0.2206, 0.5677, 0.1271, 0.5573, 0.1052, 0.5819, 0.09118, 0.5916, 0.1157, 0.6801, 0.05124, 0.6801, 0.07077, 0.6251, 0.07168, 0.6266, 0.05081, 0.9288, 0.163, 0.9743, 0.175, 0.9734, 0.1834, 0.9259, 0.1797, 0.5819, 0.09118, 0.6257, 0.08413, 0.6285, 0.1077, 0.5916, 0.1157, 0.6771, 0.108, 0.6785, 0.08397, 0.7196, 0.08952, 0.714, 0.1137, 0.6785, 0.08397, 0.6771, 0.108, 0.6285, 0.1077, 0.6257, 0.08413, 0.7509, 0.04196, 0.7539, 0.06696, 0.7198, 0.06967, 0.718, 0.04737, 0.714, 0.1137, 0.7196, 0.08952, 0.749, 0.1008, 0.7415, 0.1224, 0.9246, 0.2115, 0.9246, 0.1946, 0.9723, 0.1983, 0.9722, 0.2064, 0.3225, 0.3605, 0.3442, 0.1142, 0.4825, 0.131, 0.4313, 0.3923, 0.4825, 0.131, 0.5445, 0.1402, 0.4837, 0.3992, 0.4313, 0.3923, 0.1089, 0.7964, 0.06183, 0.8137, 0.06204, 0.7537, 0.3856, 0.6476, 0.4307, 0.6529, 0.4275, 0.9898, 0.3863, 0.9894, 0.2294, 0.3605, 0.219, 0.4426, 0.1114, 0.4626, 0.1206, 0.3923, 0.333, 0.4426, 0.3262, 0.5765, 0.276, 0.575, 0.276, 0.4397, 0.3922, 0.5871, 0.4372, 0.5964, 0.4307, 0.6529, 0.3856, 0.6476, 0.276, 0.352, 0.3225, 0.3605, 0.333, 0.4426, 0.276, 0.4397, 0.3262, 0.5765, 0.3146, 0.6343, 0.276, 0.6318, 0.276, 0.575, 0.1079, 0.9424, 0.06146, 0.9216, 0.06183, 0.8137, 0.1089, 0.7964, 0.3146, 0.6343, 0.3171, 0.9889, 0.276, 0.9891, 0.276, 0.6318, 0.05912, 0.6272, 0.01995, 0.6241, 0.06004, 0.601, 0.3262, 0.5765, 0.3922, 0.5871, 0.3856, 0.6476, 0.3146, 0.6343, 0.01995, 0.6994, 0.01995, 0.6241, 0.05912, 0.6272, 0.05664, 0.6983, 0.4405, 0.4625, 0.4813, 0.4701, 0.4372, 0.5964, 0.3922, 0.5871, 0.01487, 0.9421, 0.06146, 0.9216, 0.06124, 0.9838, 0.05586, 0.7204, 0.01995, 0.6994, 0.05664, 0.6983, 0.3146, 0.6343, 0.3856, 0.6476, 0.3863, 0.9894, 0.3171, 0.9889, 0.8972, 0.7729, 0.8972, 0.9863, 0.8837, 0.9863, 0.8837, 0.7729, 0.9509, 0.7729, 0.7818, 0.7729, 0.7818, 0.9863, 0.9509, 0.9863, 0.01275, 0.5363, 0.02323, 0.513, 0.04018, 0.5363, 0.02323, 0.5719, 0.01275, 0.5634, 0.6304, 0.4175, 0.6129, 0.4139, 0.6083, 0.4032, 0.6196, 0.4053, 0.5746, 0.4149, 0.6129, 0.4139, 0.6202, 0.7787, 0.5853, 0.7796, 0.8491, 0.7729, 0.8837, 0.7729, 0.8837, 0.9863, 0.8491, 0.9863, 0.276, 0.352, 0.2294, 0.3605, 0.2076, 0.1142, 0.2759, 0.1076, 0.4813, 0.4701, 0.4405, 0.4625, 0.4313, 0.3923, 0.4837, 0.3992, 0.333, 0.4426, 0.4405, 0.4625, 0.3922, 0.5871, 0.3262, 0.5765, 0.9735, 0.2937, 0.9768, 0.2426, 0.9391, 0.2425, 0.9432, 0.2951, 0.9435, 0.3586, 0.9432, 0.2951, 0.9292, 0.2958, 0.9308, 0.3582, 0.9735, 0.2937, 0.9754, 0.3579, 0.9882, 0.3569, 0.9874, 0.294, 0.9292, 0.2958, 0.9432, 0.2951, 0.9391, 0.2425, 0.9238, 0.2537, 0.9754, 0.3579, 0.9747, 0.3917, 0.9876, 0.3919, 0.9882, 0.3569, 0.9308, 0.3582, 0.9332, 0.3928, 0.946, 0.3919, 0.9435, 0.3586, 0.7736, 0.09624, 0.7736, 0.0576, 0.8279, 0.0576, 0.8279, 0.09624, 0.9747, 0.3917, 0.946, 0.3919, 0.9411, 0.4043, 0.9799, 0.405, 0.9768, 0.008928, 0.9904, 0.0576, 0.9227, 0.0576, 0.9363, 0.008928, 0.4563, 0.7231, 0.4563, 0.6638, 0.4882, 0.6638, 0.4882, 0.7231, 0.4563, 0.6283, 0.4882, 0.6283, 0.4882, 0.6638, 0.4563, 0.6638, 0.9735, 0.2937, 0.9432, 0.2951, 0.9435, 0.3586, 0.9754, 0.3579, 0.6266, 0.05081, 0.6251, 0.07168, 0.5841, 0.06945, 0.5876, 0.04667, 0.9435, 0.3586, 0.946, 0.3919, 0.9747, 0.3917, 0.9754, 0.3579, 0.5819, 0.09118, 0.5841, 0.06945, 0.6251, 0.07168, 0.6257, 0.08413, 0.4563, 0.7585, 0.4563, 0.7231, 0.4882, 0.7231, 0.4882, 0.7585, 0.5876, 0.04667, 0.5912, 0.02764, 0.6281, 0.03906, 0.6266, 0.05081, 0.5354, 0.3816, 0.5358, 0.3709, 0.5454, 0.3713, 0.5449, 0.382, 0.7076, 0.5089, 0.7076, 0.4004, 0.7324, 0.4004, 0.7324, 0.5089, 0.7366, 0.7174, 0.7491, 0.7174, 0.7467, 0.7248, 0.739, 0.7248, 0.7698, 0.5661, 0.7449, 0.5661, 0.7449, 0.5089, 0.7698, 0.5089, 0.7449, 0.5089, 0.7324, 0.5089, 0.7324, 0.4004, 0.7449, 0.4004, 0.9616, 0.5963, 0.9407, 0.5963, 0.9434, 0.5761, 0.9743, 0.5699, 0.7449, 0.6932, 0.7449, 0.5661, 0.7698, 0.5661, 0.7698, 0.6932, 0.7076, 0.6932, 0.7076, 0.5661, 0.7324, 0.5661, 0.7324, 0.6932, 0.7449, 0.5661, 0.7324, 0.5661, 0.7324, 0.5089, 0.7449, 0.5089, 0.9434, 0.5761, 0.9407, 0.5963, 0.89, 0.5963, 0.8875, 0.5759, 0.89, 0.5963, 0.8687, 0.5963, 0.8558, 0.5691, 0.8875, 0.5759, 0.7491, 0.7557, 0.7467, 0.7483, 0.7552, 0.7365, 0.763, 0.7365, 0.9435, 0.5499, 0.9434, 0.5761, 0.8875, 0.5759, 0.8876, 0.5497, 0.7227, 0.7365, 0.7305, 0.7365, 0.739, 0.7483, 0.7366, 0.7557, 0.7449, 0.6932, 0.7324, 0.6932, 0.7324, 0.5661, 0.7449, 0.5661, 0.8256, 0.7369, 0.8742, 0.6852, 0.8378, 0.7461, 0.8117, 0.7189, 0.8742, 0.6852, 0.8204, 0.7314, 0.8204, 0.7314, 0.8742, 0.6852, 0.8256, 0.7369, 0.6129, 0.4139, 0.6304, 0.4175, 0.6466, 0.7771, 0.6202, 0.7787, 0.5482, 0.4196, 0.5572, 0.4193, 0.5589, 0.7793, 0.5841, 0.8901, 0.5808, 0.9936, 0.5399, 0.9905, 0.5522, 0.8882, 0.5522, 0.8882, 0.5399, 0.9905, 0.4991, 0.984, 0.5209, 0.8844, 0.5841, 0.8901, 0.5522, 0.8882, 0.5589, 0.7793, 0.5853, 0.7796, 0.4538, 0.09046, 0.4635, 0.08338, 0.4919, 0.09613, 0.4919, 0.1076, 0.8902, 0.6768, 0.9846, 0.6618, 0.8966, 0.6984, 0.7818, 0.7729, 0.8086, 0.7729, 0.8086, 0.9863, 0.7818, 0.9863, 0.7509, 0.04196, 0.718, 0.04737, 0.7141, 0.02962, 0.7372, 0.01002, 0.6801, 0.05124, 0.6266, 0.05081, 0.6281, 0.03906, 0.6775, 0.03864, 0.7198, 0.06967, 0.6801, 0.07077, 0.6801, 0.05124, 0.718, 0.04737, 0.5876, 0.04667, 0.5613, 0.04163, 0.5786, 0.005556, 0.5912, 0.02764, 0.5354, 0.3816, 0.5192, 0.3816, 0.5187, 0.3709, 0.5358, 0.3709, 0.2294, 0.3605, 0.1206, 0.3923, 0.06933, 0.131, 0.2076, 0.1142, 0.1206, 0.3923, 0.06825, 0.3993, 0.007393, 0.1403, 0.06933, 0.131, 0.06183, 0.8137, 0.01487, 0.796, 0.06204, 0.7537, 0.1657, 0.9894, 0.1245, 0.9898, 0.1213, 0.6529, 0.1663, 0.6476, 0.06124, 0.9838, 0.06146, 0.9216, 0.1079, 0.9424, 0.2257, 0.5765, 0.219, 0.4426, 0.276, 0.4397, 0.276, 0.575, 0.1663, 0.6476, 0.1213, 0.6529, 0.1147, 0.5964, 0.1597, 0.5871, 0.276, 0.352, 0.276, 0.4397, 0.219, 0.4426, 0.2294, 0.3605, 0.2374, 0.6343, 0.2257, 0.5765, 0.276, 0.575, 0.276, 0.6318, 0.01487, 0.796, 0.06183, 0.8137, 0.06146, 0.9216, 0.01487, 0.9421, 0.2349, 0.9889, 0.2374, 0.6343, 0.276, 0.6318, 0.276, 0.9891, 0.05912, 0.6272, 0.06004, 0.601, 0.09842, 0.6268, 0.2257, 0.5765, 0.2374, 0.6343, 0.1663, 0.6476, 0.1597, 0.5871, 0.09315, 0.702, 0.05664, 0.6983, 0.05912, 0.6272, 0.09842, 0.6268, 0.1597, 0.5871, 0.1147, 0.5964, 0.07066, 0.4701, 0.1114, 0.4626, 0.9732, 0.2936, 0.9764, 0.2425, 0.9912, 0.2529, 0.9871, 0.2939, 0.05586, 0.7204, 0.05664, 0.6983, 0.09315, 0.702, 0.2374, 0.6343, 0.2349, 0.9889, 0.1657, 0.9894, 0.1663, 0.6476, 0.8356, 0.7729, 0.8491, 0.7729, 0.8491, 0.9863, 0.8356, 0.9863, 0.8086, 0.7729, 0.8356, 0.7729, 0.8356, 0.9863, 0.8175, 0.9863, 0.8086, 0.9863, 0.5572, 0.4193, 0.5674, 0.4066, 0.5786, 0.4039, 0.5746, 0.4149, 0.1114, 0.4626, 0.07066, 0.4701, 0.06825, 0.3993, 0.1206, 0.3923, 0.219, 0.4426, 0.2257, 0.5765, 0.1597, 0.5871, 0.1114, 0.4626, 0.5876, 0.04667, 0.5841, 0.06945, 0.5573, 0.06464, 0.5613, 0.04163, 0.9904, 0.0576, 0.9904, 0.09624, 0.9227, 0.09624, 0.9227, 0.0576, 0.4919, 0.01792, 0.53, 0.03504, 0.5203, 0.04212, 0.4919, 0.02937, 0.9487, 0.7501, 0.9288, 0.7394, 0.9846, 0.6618, 0.5213, 0.4204, 0.5482, 0.4196, 0.5589, 0.7793, 0.532, 0.7784, 0.4919, 0.1076, 0.4919, 0.09613, 0.5203, 0.08338, 0.53, 0.09046, 0.9074, 0.7182, 0.8966, 0.6984, 0.9846, 0.6618, 0.6663, 0.4168, 0.5213, 0.4204, 0.532, 0.7784, 0.6734, 0.7749, 0.7366, 0.7557, 0.739, 0.7483, 0.7467, 0.7483, 0.7491, 0.7557, 0.6734, 0.7749, 0.6898, 0.8802, 0.6587, 0.8855, 0.6466, 0.7771, 0.5209, 0.8844, 0.532, 0.7784, 0.5589, 0.7793, 0.5522, 0.8882, 0.6734, 0.7749, 0.6466, 0.7771, 0.6394, 0.4173, 0.6663, 0.4168, 0.9242, 0.7729, 0.9242, 0.9863, 0.9153, 0.9863, 0.8972, 0.9863, 0.8972, 0.7729, 0.3225, 0.3605, 0.4313, 0.3923, 0.4405, 0.4625, 0.333, 0.4426, 0.276, 0.352, 0.2759, 0.1076, 0.3442, 0.1142, 0.3225, 0.3605, 0.7946, 0.4004, 0.7946, 0.5089, 0.7698, 0.5089, 0.7698, 0.4004])
me_circle_002.use_remesh_preserve_volume = False
me_circle_002.use_remesh_preserve_attributes = False
me_circle_002.use_mirror_vertex_groups = False
me_circle_002.update()
me_circle_006 = bpy.data.meshes.new('Circle.006')
me_circle_006.from_pydata([(-0.3808, -1.768, 3.323), (2.861, -0.2729, 3.323), (2.341, -0.2729, 3.323), (-0.3808, -1.768, 4.429), (-0.3808, -2.223, 3.323), (-0.3808, -2.223, 4.429), (2.341, -0.2729, 4.429), (2.861, -0.2729, 4.429), (-1.611, -1.768, 3.323), (-1.611, -1.768, 4.429), (-1.611, -2.223, 4.429), (-1.611, -2.223, 3.323), (1.573, -0.5636, 2.89), (1.573, -0.5636, 4.862), (2.993, -0.5636, 3.284), (2.993, -0.5636, 4.468), (4.575, 0.5722, -3.393), (4.575, -0.5734, -3.393), (-0.5827, -0.9517, 13.48), (-0.5827, -0.9517, 28.02), (-0.5827, -0.9517, 22.63), (-0.5827, -0.9517, 19.8), (-1.913, -0.9517, 19.8), (-1.913, -0.9517, 22.63), (-0.4633, -0.5843, 28.02), (-2.202, -0.8426, -5.524), (-4.52, -0.8426, 22.59), (-2.202, -0.8426, 22.59), (-5.256, -1.377, 33.16), (-1.467, -1.377, 33.16), (-1.984, -1.001, 27.98), (-4.738, -1.001, 27.98), (-4.772, -1.025, 33.16), (-1.951, -1.025, 33.16), (2.506, -0.5734, -7.238), (3.759, -0.5734, -7.216), (3.089, -0.5734, -2.522), (1.743, -0.5734, -2.936), (-0.2684, -1.934, -17.18), (1.681, -2.049, -29.57), (0.5576, -1.902, -13.71), (-1.18, -1.853, -8.399), (-2.934, -1.831, -6.111), (-2.934, -1.65, 13.47), (-2.202, -0.8426, 5.075), (-4.52, -0.8426, 5.075), (-5.125, -0.8426, -5.524), (-5.125, -0.8426, 5.075), (-0.3808, 1.824, 3.323), (2.861, 0.3289, 3.323), (2.341, 0.3289, 3.323), (-0.3808, 1.824, 4.429), (-0.3808, 2.279, 3.323), (-0.3808, 2.279, 4.429), (2.341, 0.3289, 4.429), (2.861, 0.3289, 4.429), (-1.611, 1.824, 3.323), (-1.611, 1.824, 4.429), (-1.611, 2.279, 4.429), (-1.611, 2.279, 3.323), (1.573, 0.5635, 2.89), (1.573, 0.5635, 4.862), (2.993, 0.5635, 3.284), (2.993, 0.5635, 4.468), (4.892, 0.5722, -5.753), (4.892, -0.5734, -5.753), (-1.274, -0.0006213, 13.48), (-0.5827, 0.9504, 13.48), (0.7264, -0.0006213, 13.48), (-1.274, -0.0006213, 28.02), (-0.5827, 0.9504, 28.02), (0.7264, -0.0006213, 28.02), (-1.274, -0.0006213, 22.63), (0.7264, -0.0006213, 22.63), (-0.5827, 0.9504, 22.63), (-1.274, -0.0006213, 19.8), (0.7264, -0.0006213, 19.8), (-0.5827, 0.9504, 19.8), (-1.913, 0.9504, 19.8), (-1.913, 0.9504, 22.63), (-2.216, -0.0006213, 22.63), (-2.216, -0.0006213, 19.8), (-0.8873, -0.0006213, 28.02), (-0.4633, 0.583, 28.02), (0.3401, -0.0006213, 28.02), (-0.2736, -0.0006213, 24.55), (-2.202, 0.8413, -5.524), (-4.52, 0.8413, 22.59), (-2.202, 0.8413, 22.59), (-5.256, 1.376, 33.16), (-1.467, 1.376, 33.16), (-1.984, 0.9999, 27.98), (-4.738, 0.9999, 27.98), (-4.772, 1.024, 33.16), (-1.951, 1.024, 33.16), (-3.361, -0.0006213, 26.56), (-3.361, -0.0006213, -5.524), (2.506, 0.5722, -7.238), (3.759, 0.5722, -7.216), (3.089, 0.5722, -2.522), (1.743, 0.5722, -2.936), (-0.2684, 1.933, -17.18), (1.681, 2.047, -29.57), (10.57, -0.0006213, -27.4), (5.711, -0.0006213, -15.75), (3.658, -0.0006213, -8.842), (0.5576, 1.901, -13.71), (6.206, -0.0006213, -12.38), (4.531, -0.0006213, -7.81), (-1.18, 1.851, -8.399), (2.333, -0.0006213, -6.991), (3.337, -0.0006213, -1.694), (-2.934, 1.83, -6.111), (1.739, -0.0006213, -4.231), (1.743, -0.0006213, -1.323), (-2.934, 1.649, 13.47), (-3.85, -0.0006213, 13.47), (1.739, -0.0006213, 13.47), (5.055, -0.0006213, -2.946), (5.473, -0.0006213, -5.942), (-2.934, -0.0006213, 14.09), (-2.202, 0.8413, 5.075), (-3.804, 1.362, 5.075), (-4.52, 0.8413, 5.075), (-5.125, 0.8413, -5.524), (-5.125, 0.8413, 5.075), (-3.361, -1.363, 22.59), (-3.361, -1.363, -5.524), (-3.371, 1.362, 5.075), (-3.371, 1.362, -5.524), (-3.361, -1.363, 5.075)], [], [(6, 2, 0, 3), (7, 6, 3, 5), (4, 1, 7, 5), (5, 3, 9, 10), (0, 4, 11, 8), (63, 62, 60, 61), (60, 62, 14, 12), (62, 63, 15, 14), (9, 8, 11, 10), (49, 52, 53, 55), (49, 50, 48, 52), (98, 108, 105, 97), (11, 4, 5, 10), (0, 8, 9, 3), (25, 127, 46, 96), (69, 72, 20, 19), (76, 21, 18, 68), (73, 20, 21, 76), (75, 21, 22, 81), (19, 71, 84, 24), (21, 75, 66, 18), (22, 23, 80, 81), (72, 80, 23, 20), (85, 24, 84), (21, 20, 23, 22), (69, 19, 24, 82), (73, 74, 70, 71), (82, 24, 85), (76, 77, 74, 73), (28, 89, 92, 31), (123, 125, 47, 45), (32, 93, 89, 28), (32, 33, 95), (88, 91, 30, 27), (91, 90, 29, 30), (30, 31, 26, 126, 27), (31, 92, 87, 26), (95, 93, 32), (31, 30, 29, 28), (90, 94, 33, 29), (96, 86, 25), (94, 93, 95), (94, 95, 33), (46, 124, 96), (25, 44, 130, 127), (119, 64, 16, 118), (111, 118, 16, 99), (17, 118, 111, 36), (35, 108, 119, 65), (97, 34, 35, 98), (35, 65, 64, 98), (16, 17, 36, 99), (17, 16, 64, 65), (99, 36, 37, 100), (41, 110, 113, 42), (42, 113, 117, 43), (43, 117, 120), (40, 106, 101, 38), (39, 102, 103), (112, 42, 116), (42, 43, 116), (40, 107, 110, 41), (38, 104, 107, 40), (116, 43, 120), (25, 86, 121, 44), (129, 86, 96, 124), (123, 45, 26, 87), (124, 46, 47, 125), (101, 104, 103, 102), (50, 54, 51, 48), (55, 53, 51, 54), (53, 58, 57, 51), (48, 56, 59, 52), (61, 13, 15, 63), (58, 59, 56, 57), (15, 13, 12, 14), (114, 37, 36, 111), (52, 59, 58, 53), (56, 48, 51, 57), (72, 69, 70, 74), (68, 67, 77, 76), (75, 81, 78, 77), (70, 83, 84, 71), (66, 75, 77, 67), (78, 81, 80, 79), (80, 72, 74, 79), (83, 85, 84), (77, 78, 79, 74), (69, 82, 83, 70), (39, 103, 104, 38), (82, 85, 83), (91, 88, 87, 92), (86, 129, 128, 121), (98, 64, 119, 108), (109, 112, 113, 110), (112, 115, 117, 113), (115, 120, 117), (108, 35, 34, 105), (115, 112, 116), (106, 109, 110, 107), (2, 1, 4, 0), (106, 107, 104, 101), (116, 120, 115), (118, 17, 65, 119), (123, 122, 125), (99, 100, 114, 111), (13, 61, 60, 12), (45, 130, 126, 26), (44, 121, 88, 27), (27, 126, 130, 44), (38, 101, 102, 39), (28, 29, 33, 32), (94, 90, 89, 93), (90, 91, 92, 89), (87, 88, 121, 128, 122, 123), (47, 46, 127, 130, 45), (129, 124, 125, 122, 128), (73, 71, 19, 20), (112, 109, 41, 42), (109, 106, 40, 41)])
me_circle_006.polygons.foreach_set('use_smooth', [True] * 120)
_k = set([(0, 2), (0, 8), (1, 4), (3, 6), (3, 9), (4, 11), (5, 7), (5, 10), (8, 9), (8, 11), (9, 10), (10, 11), (12, 13), (12, 14), (12, 60), (13, 15), (13, 61), (14, 15), (16, 64), (16, 99), (17, 36), (17, 65), (19, 69), (19, 71), (20, 21), (20, 23), (20, 72), (21, 22), (21, 75), (22, 23), (22, 81), (23, 80), (24, 82), (24, 84), (25, 86), (25, 127), (28, 29), (28, 89), (29, 90), (32, 33), (32, 93), (33, 94), (34, 35), (35, 65), (36, 37), (39, 102), (39, 103), (43, 116), (43, 117), (45, 123), (46, 124), (46, 127), (47, 125), (48, 50), (48, 56), (49, 52), (51, 54), (51, 57), (52, 59), (53, 55), (53, 58), (56, 57), (56, 59), (57, 58), (58, 59), (60, 61), (60, 62), (61, 63), (62, 63), (64, 98), (69, 70), (70, 71), (72, 74), (74, 77), (74, 79), (75, 77), (77, 78), (78, 79), (78, 81), (79, 80), (82, 83), (83, 84), (86, 129), (89, 90), (93, 94), (97, 98), (99, 100), (102, 103), (115, 116), (115, 117), (122, 123), (122, 125), (124, 129)])
me_circle_006.attributes.new('sharp_edge', 'BOOLEAN', 'EDGE').data.foreach_set('value', [ (min(e.vertices), max(e.vertices)) in _k for e in me_circle_006.edges])
_uv = me_circle_006.uv_layers.new(name='UVMap')
_uv.uv.foreach_set('vector', [0.4563, 0.6283, 0.4882, 0.6283, 0.4882, 0.7231, 0.4563, 0.7231, 0.9764, 0.2425, 0.9912, 0.2529, 0.9881, 0.3567, 0.9753, 0.3578, 0.9434, 0.3586, 0.9386, 0.2425, 0.9764, 0.2425, 0.9753, 0.3578, 0.9753, 0.3578, 0.9881, 0.3567, 0.9876, 0.3918, 0.9747, 0.3916, 0.9307, 0.3582, 0.9434, 0.3586, 0.946, 0.3918, 0.9332, 0.3928, 0.9768, 0.1449, 0.9363, 0.1449, 0.9227, 0.09624, 0.9904, 0.09624, 0.9227, 0.09624, 0.8684, 0.09624, 0.8684, 0.0576, 0.9227, 0.0576, 0.8684, 0.09624, 0.8279, 0.09624, 0.8279, 0.0576, 0.8684, 0.0576, 0.98, 0.4048, 0.9412, 0.4042, 0.946, 0.3918, 0.9747, 0.3916, 0.9391, 0.2425, 0.9435, 0.3586, 0.9754, 0.3579, 0.9768, 0.2426, 0.9391, 0.2425, 0.9238, 0.2537, 0.9308, 0.3582, 0.9435, 0.3586, 0.5912, 0.02764, 0.5859, 0.05806, 0.5593, 0.05314, 0.5786, 0.005556, 0.946, 0.3918, 0.9434, 0.3586, 0.9753, 0.3578, 0.9747, 0.3916, 0.4882, 0.7231, 0.4882, 0.7585, 0.4563, 0.7585, 0.4563, 0.7231, 0.05713, 0.513, 0.0676, 0.5363, 0.05713, 0.5719, 0.04018, 0.5363, 0.832, 0.4004, 0.832, 0.5089, 0.8071, 0.5089, 0.8071, 0.4004, 0.7698, 0.5661, 0.8071, 0.5661, 0.8071, 0.6932, 0.7698, 0.6932, 0.7698, 0.5089, 0.8071, 0.5089, 0.8071, 0.5661, 0.7698, 0.5661, 0.9616, 0.5963, 0.9743, 0.6227, 0.9434, 0.6166, 0.9407, 0.5963, 0.7366, 0.7174, 0.763, 0.7365, 0.7552, 0.7365, 0.739, 0.7248, 0.8071, 0.5661, 0.832, 0.5661, 0.832, 0.6932, 0.8071, 0.6932, 0.9434, 0.6166, 0.8875, 0.6168, 0.89, 0.5963, 0.9407, 0.5963, 0.8687, 0.5963, 0.89, 0.5963, 0.8875, 0.6168, 0.8558, 0.6235, 0.8742, 0.6852, 0.859, 0.7545, 0.8378, 0.7461, 0.9435, 0.6428, 0.8876, 0.643, 0.8875, 0.6168, 0.9434, 0.6166, 0.7227, 0.7365, 0.7366, 0.7174, 0.739, 0.7248, 0.7305, 0.7365, 0.7698, 0.5089, 0.7324, 0.5089, 0.7324, 0.4004, 0.7698, 0.4004, 0.8742, 0.7562, 0.859, 0.7545, 0.8742, 0.6852, 0.7698, 0.5661, 0.7324, 0.5661, 0.7324, 0.5089, 0.7698, 0.5089, 0.6353, 0.9923, 0.5808, 0.9936, 0.5841, 0.8901, 0.6269, 0.889, 0.5746, 0.4149, 0.5786, 0.4039, 0.6083, 0.4032, 0.6129, 0.4139, 0.4635, 0.04212, 0.4635, 0.08338, 0.4538, 0.09046, 0.4538, 0.03504, 0.9704, 0.7563, 0.9288, 0.7394, 0.9846, 0.6618, 0.532, 0.7784, 0.5209, 0.8844, 0.6898, 0.8802, 0.6734, 0.7749, 0.5209, 0.8844, 0.4991, 0.984, 0.7165, 0.9786, 0.6898, 0.8802, 0.6898, 0.8802, 0.6269, 0.889, 0.6202, 0.7787, 0.6466, 0.7771, 0.6734, 0.7749, 0.6269, 0.889, 0.5841, 0.8901, 0.5853, 0.7796, 0.6202, 0.7787, 0.9846, 0.6618, 0.8902, 0.6768, 0.9704, 0.7563, 0.6269, 0.889, 0.6898, 0.8802, 0.7165, 0.9786, 0.6353, 0.9923, 0.53, 0.09046, 0.5203, 0.08338, 0.5203, 0.04212, 0.53, 0.03504, 0.04018, 0.5363, 0.02323, 0.513, 0.05713, 0.513, 0.9074, 0.7182, 0.8902, 0.6768, 0.9846, 0.6618, 0.9074, 0.7182, 0.9846, 0.6618, 0.9288, 0.7394, 0.05713, 0.5719, 0.02323, 0.5719, 0.04018, 0.5363, 0.9509, 0.7729, 0.9509, 0.9863, 0.9242, 0.9863, 0.9242, 0.7729, 0.6258, 0.06124, 0.6281, 0.03906, 0.6775, 0.03864, 0.6801, 0.06101, 0.7189, 0.05852, 0.6801, 0.06101, 0.6775, 0.03864, 0.7141, 0.02962, 0.6785, 0.08397, 0.6801, 0.06101, 0.7189, 0.05852, 0.7196, 0.08952, 0.5819, 0.09118, 0.5859, 0.05806, 0.6258, 0.06124, 0.6257, 0.08413, 0.5677, 0.1271, 0.5573, 0.1052, 0.5819, 0.09118, 0.5916, 0.1157, 0.5819, 0.09118, 0.6257, 0.08413, 0.6285, 0.1077, 0.5916, 0.1157, 0.6771, 0.108, 0.6785, 0.08397, 0.7196, 0.08952, 0.714, 0.1137, 0.6785, 0.08397, 0.6771, 0.108, 0.6285, 0.1077, 0.6257, 0.08413, 0.714, 0.1137, 0.7196, 0.08952, 0.749, 0.1008, 0.7415, 0.1224, 0.3262, 0.5765, 0.4372, 0.5964, 0.4307, 0.6529, 0.3146, 0.6343, 0.3146, 0.6343, 0.4307, 0.6529, 0.4275, 0.9898, 0.3171, 0.9889, 0.01995, 0.6994, 0.06004, 0.601, 0.05664, 0.6983, 0.333, 0.4426, 0.219, 0.4426, 0.2294, 0.3605, 0.3225, 0.3605, 0.1079, 0.9424, 0.01487, 0.9421, 0.06204, 0.7537, 0.2374, 0.6343, 0.3146, 0.6343, 0.276, 0.9891, 0.3146, 0.6343, 0.3171, 0.9889, 0.276, 0.9891, 0.333, 0.4426, 0.4813, 0.4701, 0.4372, 0.5964, 0.3262, 0.5765, 0.3225, 0.3605, 0.4837, 0.3992, 0.4813, 0.4701, 0.333, 0.4426, 0.05586, 0.7204, 0.01995, 0.6994, 0.05664, 0.6983, 0.9509, 0.7729, 0.7818, 0.7729, 0.7818, 0.9863, 0.9509, 0.9863, 0.01275, 0.5363, 0.02323, 0.513, 0.04018, 0.5363, 0.02323, 0.5719, 0.5746, 0.4149, 0.6129, 0.4139, 0.6202, 0.7787, 0.5853, 0.7796, 0.8491, 0.7729, 0.8837, 0.7729, 0.8837, 0.9863, 0.8491, 0.9863, 0.2294, 0.3605, 0.06825, 0.3993, 0.007393, 0.1403, 0.2076, 0.1142, 0.4563, 0.6283, 0.4882, 0.6283, 0.4882, 0.7231, 0.4563, 0.7231, 0.9768, 0.2426, 0.9754, 0.3579, 0.9882, 0.3569, 0.9916, 0.253, 0.9754, 0.3579, 0.9747, 0.3917, 0.9876, 0.3919, 0.9882, 0.3569, 0.9308, 0.3582, 0.9332, 0.3928, 0.946, 0.3919, 0.9435, 0.3586, 0.7736, 0.09624, 0.7736, 0.0576, 0.8279, 0.0576, 0.8279, 0.09624, 0.9747, 0.3917, 0.946, 0.3919, 0.9411, 0.4043, 0.9799, 0.405, 0.9768, 0.008928, 0.9904, 0.0576, 0.9227, 0.0576, 0.9363, 0.008928, 0.7524, 0.05446, 0.749, 0.1008, 0.7196, 0.08952, 0.7189, 0.05852, 0.9435, 0.3586, 0.946, 0.3919, 0.9747, 0.3917, 0.9754, 0.3579, 0.4563, 0.7585, 0.4563, 0.7231, 0.4882, 0.7231, 0.4882, 0.7585, 0.7076, 0.5089, 0.7076, 0.4004, 0.7324, 0.4004, 0.7324, 0.5089, 0.7698, 0.6932, 0.7324, 0.6932, 0.7324, 0.5661, 0.7698, 0.5661, 0.9616, 0.5963, 0.9407, 0.5963, 0.9434, 0.5761, 0.9743, 0.5699, 0.7366, 0.7557, 0.739, 0.7483, 0.7552, 0.7365, 0.763, 0.7365, 0.7076, 0.6932, 0.7076, 0.5661, 0.7324, 0.5661, 0.7324, 0.6932, 0.9434, 0.5761, 0.9407, 0.5963, 0.89, 0.5963, 0.8875, 0.5759, 0.89, 0.5963, 0.8687, 0.5963, 0.8558, 0.5691, 0.8875, 0.5759, 0.8204, 0.7314, 0.8742, 0.6852, 0.8378, 0.7461, 0.9435, 0.5499, 0.9434, 0.5761, 0.8875, 0.5759, 0.8876, 0.5497, 0.7227, 0.7365, 0.7305, 0.7365, 0.739, 0.7483, 0.7366, 0.7557, 0.3442, 0.1142, 0.5445, 0.1402, 0.4837, 0.3992, 0.3225, 0.3605, 0.8117, 0.7189, 0.8742, 0.6852, 0.8204, 0.7314, 0.5209, 0.8844, 0.532, 0.7784, 0.5853, 0.7796, 0.5841, 0.8901, 0.7818, 0.7729, 0.8086, 0.7729, 0.8086, 0.9863, 0.7818, 0.9863, 0.5912, 0.02764, 0.6281, 0.03906, 0.6258, 0.06124, 0.5859, 0.05806, 0.2257, 0.5765, 0.2374, 0.6343, 0.1213, 0.6529, 0.1147, 0.5964, 0.2374, 0.6343, 0.2349, 0.9889, 0.1245, 0.9898, 0.1213, 0.6529, 0.09315, 0.702, 0.05664, 0.6983, 0.06004, 0.601, 0.5859, 0.05806, 0.5819, 0.09118, 0.5573, 0.1052, 0.5593, 0.05314, 0.2349, 0.9889, 0.2374, 0.6343, 0.276, 0.9891, 0.219, 0.4426, 0.2257, 0.5765, 0.1147, 0.5964, 0.07066, 0.4701, 0.9234, 0.2537, 0.9386, 0.2425, 0.9434, 0.3586, 0.9307, 0.3582, 0.219, 0.4426, 0.07066, 0.4701, 0.06825, 0.3993, 0.2294, 0.3605, 0.05586, 0.7204, 0.05664, 0.6983, 0.09315, 0.702, 0.6801, 0.06101, 0.6785, 0.08397, 0.6257, 0.08413, 0.6258, 0.06124, 0.5746, 0.4149, 0.5572, 0.4193, 0.5786, 0.4039, 0.7141, 0.02962, 0.7372, 0.01002, 0.7524, 0.05446, 0.7189, 0.05852, 0.9904, 0.0576, 0.9904, 0.09624, 0.9227, 0.09624, 0.9227, 0.0576, 0.6129, 0.4139, 0.6394, 0.4173, 0.6466, 0.7771, 0.6202, 0.7787, 0.6663, 0.4168, 0.5213, 0.4204, 0.532, 0.7784, 0.6734, 0.7749, 0.6734, 0.7749, 0.6466, 0.7771, 0.6394, 0.4173, 0.6663, 0.4168, 0.3225, 0.3605, 0.2294, 0.3605, 0.2076, 0.1142, 0.3442, 0.1142, 0.4538, 0.03504, 0.53, 0.03504, 0.5203, 0.04212, 0.4635, 0.04212, 0.5203, 0.08338, 0.53, 0.09046, 0.4538, 0.09046, 0.4635, 0.08338, 0.4991, 0.984, 0.5209, 0.8844, 0.5841, 0.8901, 0.5808, 0.9936, 0.5853, 0.7796, 0.532, 0.7784, 0.5213, 0.4204, 0.5482, 0.4196, 0.5572, 0.4193, 0.5746, 0.4149, 0.8837, 0.9863, 0.8837, 0.7729, 0.9242, 0.7729, 0.9242, 0.9863, 0.6129, 0.4139, 0.8086, 0.7729, 0.8491, 0.7729, 0.8491, 0.9863, 0.8175, 0.9863, 0.8086, 0.9863, 0.7698, 0.5089, 0.7698, 0.4004, 0.8071, 0.4004, 0.8071, 0.5089, 0.2374, 0.6343, 0.2257, 0.5765, 0.3262, 0.5765, 0.3146, 0.6343, 0.2257, 0.5765, 0.219, 0.4426, 0.333, 0.4426, 0.3262, 0.5765])
me_circle_006.use_remesh_preserve_volume = False
me_circle_006.use_remesh_preserve_attributes = False
me_circle_006.use_mirror_vertex_groups = False
me_circle_006.update()
me_cube_003 = bpy.data.meshes.new('Cube.003')
me_cube_003.from_pydata([(-1.368, -0.4298, -1.199), (-1.85, -0.4298, 0.9056), (-1.368, 0.4298, -1.199), (-1.85, 0.4298, 0.9056), (4.1, -0.4298, 0.05386), (3.618, -0.4298, 2.159), (4.1, 0.4298, 0.05386), (3.618, 0.4298, 2.159)], [], [(1, 3, 2, 0), (3, 7, 6, 2), (7, 5, 4, 6), (5, 1, 0, 4), (0, 2, 6, 4), (5, 7, 3, 1)])
me_cube_003.use_remesh_preserve_volume = False
me_cube_003.use_remesh_preserve_attributes = False
me_cube_003.use_mirror_vertex_groups = False
me_cube_003.update()
me_cube_002 = bpy.data.meshes.new('Cube.002')
me_cube_002.from_pydata([(-1.772, -0.4321, -0.7017), (-1.772, -0.4321, 0.8841), (-1.772, 0.4321, -0.7017), (-1.772, 0.4321, 0.8841), (5.355, -0.4321, -0.7017), (5.355, -0.4321, 0.8841), (5.355, 0.4321, -0.7017), (5.355, 0.4321, 0.8841)], [], [(1, 3, 2, 0), (3, 7, 6, 2), (7, 5, 4, 6), (5, 1, 0, 4), (0, 2, 6, 4), (5, 7, 3, 1)])
me_cube_002.use_remesh_preserve_volume = False
me_cube_002.use_remesh_preserve_attributes = False
me_cube_002.use_mirror_vertex_groups = False
me_cube_002.update()
me_cube_001 = bpy.data.meshes.new('Cube.001')
me_cube_001.from_pydata([(-0.2011, -0.1638, -22.63), (-0.2011, -0.1638, 1.0), (-0.2011, 0.1638, -22.63), (-0.2011, 0.1638, 1.0), (0.1637, -0.1638, -22.63), (0.1637, -0.1638, 1.0), (0.1637, 0.1638, -22.63), (0.1637, 0.1638, 1.0)], [], [(1, 3, 2, 0), (3, 7, 6, 2), (7, 5, 4, 6), (5, 1, 0, 4), (0, 2, 6, 4), (5, 7, 3, 1)])
me_cube_001.use_remesh_preserve_volume = False
me_cube_001.use_remesh_preserve_attributes = False
me_cube_001.use_mirror_vertex_groups = False
me_cube_001.update()
me_cube = bpy.data.meshes.new('Cube')
me_cube.from_pydata([(-1.019, -1.484, -1.558), (-1.019, -1.484, 1.0), (-1.019, 1.484, -1.558), (-1.019, 1.484, 1.0), (0.9813, -1.484, -1.558), (0.9813, -1.484, 1.0), (0.9813, 1.484, -1.558), (0.9813, 1.484, 1.0)], [], [(1, 3, 2, 0), (3, 7, 6, 2), (7, 5, 4, 6), (5, 1, 0, 4), (0, 2, 6, 4), (5, 7, 3, 1)])
me_cube.use_remesh_preserve_volume = False
me_cube.use_remesh_preserve_attributes = False
me_cube.use_mirror_vertex_groups = False
me_cube.update()

# ---- objects
ob_rifle = bpy.data.objects.new('rifle', me_circle_001)
ob_rifle_stand = bpy.data.objects.new('rifle_stand', me_circle_000)
ob_rifle_1 = bpy.data.objects.new('rifle_1', me_circle_002)
ob_rifle_2 = bpy.data.objects.new('rifle_2', me_circle_006)
ob_ubx_rifle_02 = bpy.data.objects.new('UBX_rifle_02', me_cube_003)
ob_ubx_rifle_01 = bpy.data.objects.new('UBX_rifle_01', me_cube_002)
ob_ubx_rifle_stand_02 = bpy.data.objects.new('UBX_rifle_stand_02', me_cube_001)
ob_ubx_rifle_stand_01 = bpy.data.objects.new('UBX_rifle_stand_01', me_cube)

# ---- transforms, parenting, visibility, modifiers, constraints
ob_rifle.location = (0.0, 0.0, 3.844)
ob_rifle.rotation_euler = (1.571, -6.283, 1.571)
ob_rifle.scale = (1.663, 1.663, 1.663)
ob_rifle.lineart.crease_threshold = 0.0
_m = ob_rifle.modifiers.new('EdgeSplit', 'EDGE_SPLIT')
_m.split_angle = 3.142
ob_rifle_stand.location = (0.0, 0.0, -1.748e-06)
ob_rifle_stand.rotation_euler = (-0.0, -4.712, 0.0)
ob_rifle_stand.scale = (1.663, 1.663, 1.663)
ob_rifle_stand.lineart.crease_threshold = 0.0
_m = ob_rifle_stand.modifiers.new('EdgeSplit', 'EDGE_SPLIT')
_m.split_angle = 3.142
ob_rifle_1.location = (0.0, 0.0, 3.844)
ob_rifle_1.rotation_euler = (1.571, -6.283, 1.571)
ob_rifle_1.scale = (1.663, 1.663, 1.663)
ob_rifle_1.lineart.crease_threshold = 0.0
_m = ob_rifle_1.modifiers.new('EdgeSplit', 'EDGE_SPLIT')
_m.split_angle = 3.142
ob_rifle_2.location = (0.0, 0.0, 3.844)
ob_rifle_2.rotation_euler = (1.571, -6.283, 1.571)
ob_rifle_2.scale = (1.663, 1.663, 1.663)
ob_rifle_2.lineart.crease_threshold = 0.0
_m = ob_rifle_2.modifiers.new('EdgeSplit', 'EDGE_SPLIT')
_m.split_angle = 3.142
ob_ubx_rifle_02.location = (-34.12, 7.274, 3.896)
ob_ubx_rifle_02.rotation_euler = (1.571, 2.22e-16, 2.22e-16)
ob_ubx_rifle_02.scale = (9.072, 9.072, 9.072)
ob_ubx_rifle_02.lineart.crease_threshold = 0.0
ob_ubx_rifle_01.location = (6.872, -2.074, 3.896)
ob_ubx_rifle_01.rotation_euler = (1.571, 2.22e-16, 2.22e-16)
ob_ubx_rifle_01.scale = (9.072, 9.072, 9.072)
ob_ubx_rifle_01.lineart.crease_threshold = 0.0
ob_ubx_rifle_stand_02.location = (0.0, 0.0, 2.254)
ob_ubx_rifle_stand_02.scale = (9.275, 9.275, -0.9702)
ob_ubx_rifle_stand_02.lineart.crease_threshold = 0.0
ob_ubx_rifle_stand_01.location = (0.0, 0.0, 0.9826)
ob_ubx_rifle_stand_01.scale = (9.275, 9.275, -0.9702)
ob_ubx_rifle_stand_01.lineart.crease_threshold = 0.0

# ---- collection membership
col_collection_1.objects.link(ob_rifle)
col_collection_2.objects.link(ob_rifle_stand)
col_collection_6.objects.link(ob_rifle_1)
col_collection_7.objects.link(ob_rifle_2)
col_collection_11.objects.link(ob_ubx_rifle_02)
col_collection_11.objects.link(ob_ubx_rifle_01)
col_collection_12.objects.link(ob_ubx_rifle_stand_02)
col_collection_12.objects.link(ob_ubx_rifle_stand_01)

# ---- scene / render settings (as saved in the file)
scene.frame_start = 1; scene.frame_end = 250; scene.frame_set(1)
scene.render.engine = 'BLENDER_EEVEE_NEXT'
scene.render.resolution_percentage = 50
scene.render.dither_intensity = 0.0
scene.render.use_bake_selected_to_active = True
scene.render.bake_margin = 6
scene.cycles.use_denoising = False
scene.cycles.samples = 10
scene.cycles.sampling_pattern = 'TABULATED_SOBOL'
scene.cycles.light_sampling_threshold = 0.0
scene.cycles.use_adaptive_sampling = False
scene.cycles.use_light_tree = False
scene.cycles.blur_glossy = 0.0
scene.cycles.pixel_filter_type = 'GAUSSIAN'
scene.cycles.sample_clamp_indirect = 0.0
scene.view_settings.view_transform = 'Standard'
bpy.context.view_layer.update()

# ---- added for rendering (the .blend has no active camera and no usable light): camera, sun
cam_auto = bpy.data.cameras.new('AutoCamera')
cam_auto.lens = 50.0
cam_auto.sensor_width = 36.0
cam_auto.clip_end = 2048.91
ob_auto_camera = bpy.data.objects.new('AutoCamera', cam_auto)
scene.collection.objects.link(ob_auto_camera)
ob_auto_camera.location = (119.029, -136.096, 94.95)
ob_auto_camera.rotation_euler = (1.09748, -7.21219e-08, 0.694738)
scene.camera = ob_auto_camera
light_auto_sun = bpy.data.lights.new('AutoSun', 'SUN')
light_auto_sun.energy = 3.0
light_auto_sun.angle = 0.0523599
ob_auto_sun = bpy.data.objects.new('AutoSun', light_auto_sun)
scene.collection.objects.link(ob_auto_sun)
ob_auto_sun.rotation_euler = (0.872665, 0.174533, 0.523599)
bpy.context.view_layer.update()

